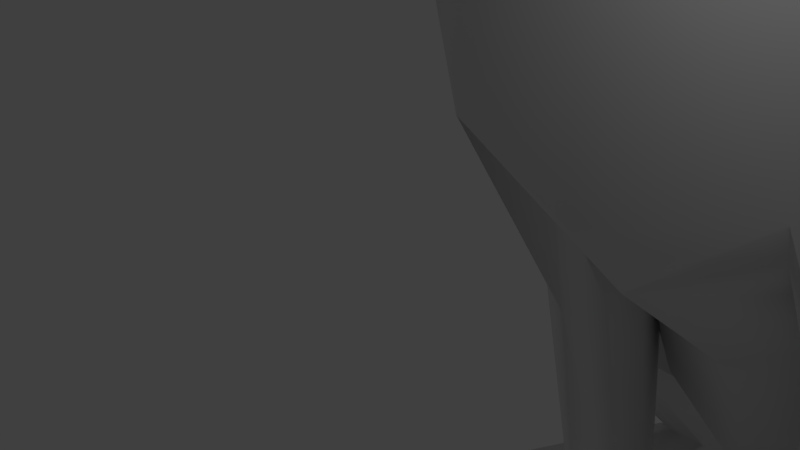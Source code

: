 # Source: cat.blend  (saved by Blender 2.79.0; exported with 4.5.12 LTS)
import bpy
from mathutils import Matrix  # noqa: F401  (used for matrix-valued properties, if any)

bpy.ops.wm.read_factory_settings(use_empty=True)
scene = bpy.context.scene
scene.name = 'Scene'

# ---- collections
col_collection_1 = bpy.data.collections.new('Collection 1'); scene.collection.children.link(col_collection_1)

# ---- materials (node trees are filled in below, after node groups)
mat_cat_textured = bpy.data.materials.new('cat-textured')
mat_cat_textured.alpha_threshold = 0.0
mat_cat_textured.use_transparent_shadow = False
mat_cat_textured.specular_color = (0.0, 0.0, 0.0)
mat_cat_textured.roughness = 0.5
mat_cat_textured.specular_intensity = 1.0

# ---- material node trees

# ---- world
world_world = bpy.data.worlds.new('World'); scene.world = world_world
world_world.color = (0.05088, 0.05088, 0.05088)
world_world.use_sun_shadow = False
world_world.sun_shadow_jitter_overblur = 0.0
world_world.cycles.sampling_method = 'MANUAL'

# ---- cameras
cam_camera = bpy.data.cameras.new('Camera')
cam_camera.clip_end = 100.0
cam_camera.lens = 35.0
cam_camera.sensor_width = 32.0
cam_camera.sensor_height = 18.0
cam_camera.ortho_scale = 7.314
cam_camera.dof.focus_distance = 0.0
cam_camera.dof.aperture_fstop = 128.0

# ---- lights
light_lamp = bpy.data.lights.new('Lamp', 'POINT')
light_lamp.transmission_factor = 0.0
light_lamp.cutoff_distance = 30.0
light_lamp.energy = 100.0
light_lamp.shadow_buffer_clip_start = 1.001
light_lamp.shadow_soft_size = 0.1
light_lamp.shadow_maximum_resolution = 0.006
light_lamp.use_absolute_resolution = True

# ---- meshes
me_plane = bpy.data.meshes.new('Plane')
me_plane.from_pydata([(4.197, 17.55, -5.24), (4.739, 17.88, -7.203), (3.983, 19.12, -6.946), (3.834, 18.35, -5.216), (2.77, 18.98, -4.461), (3.109, 19.73, -6.248), (1.669, 20.31, -5.404), (1.426, 19.14, -3.726), (0.0, 20.42, -5.145), (0.0, 19.4, -3.659), (4.386, 16.89, -5.232), (5.198, 17.11, -7.421), (0.0, 18.33, -2.924), (1.013, 18.33, -3.338), (1.04, 17.13, -3.297), (0.7148, 16.89, -2.358), (1.045, 16.54, -2.449), (0.0, 17.07, -2.197), (0.7037, 16.27, -1.278), (1.012, 15.98, -1.426), (0.0, 16.38, -1.126), (0.0, 16.14, -0.6426), (0.553, 16.07, -0.7948), (0.9672, 15.8, -1.14), (0.2859, 15.62, -0.7708), (0.7533, 15.41, -0.9427), (0.0, 15.58, -0.7039), (0.0, 14.59, -1.015), (1.373, 14.16, -1.303), (0.0, 14.08, -1.483), (1.219, 13.92, -1.562), (2.406, 15.94, -2.748), (1.724, 13.12, -3.284), (1.111, 13.07, -2.17), (1.005, 12.58, -2.783), (1.564, 12.59, -3.654), (2.03, 13.38, -3.212), (2.202, 13.71, -2.737), (0.0, 13.08, -1.794), (0.0, 12.54, -2.319), (3.706, 18.1, -4.869), (3.722, 17.59, -4.81), (2.53, 18.72, -4.101), (2.313, 16.53, -3.695), (2.369, 16.33, -3.38), (3.702, 16.89, -4.589), (3.513, 16.12, -4.147), (4.478, 16.1, -5.185), (5.325, 16.33, -7.686), (3.179, 13.23, -4.253), (3.271, 13.54, -4.052), (0.9183, 13.49, -2.104), (0.0, 13.54, -1.839), (2.324, 16.74, -3.769), (1.296, 17.24, -3.556), (2.364, 18.5, -4.069), (3.448, 18.02, -4.826), (1.289, 17.68, -3.625), (3.461, 17.61, -4.778), (4.421, 14.05, -5.653), (4.223, 13.39, -5.735), (2.586, 12.86, -4.479), (0.0, 12.12, -3.403), (1.841, 12.3, -5.002), (3.431, 12.85, -5.35), (0.0, 11.96, -4.752), (1.976, 12.01, -6.339), (0.0, 11.65, -6.159), (4.327, 13.28, -7.284), (2.195, 11.9, -7.928), (0.0, 11.6, -7.116), (4.423, 13.85, -9.28), (4.903, 14.52, -9.545), (4.863, 14.13, -7.539), (5.1, 14.67, -7.629), (3.176, 20.39, -8.166), (1.925, 20.73, -6.536), (0.0, 20.9, -6.062), (4.278, 19.72, -8.764), (5.06, 18.26, -8.641), (5.381, 17.37, -8.579), (4.864, 19.85, -9.78), (4.85, 18.35, -9.791), (4.11, 20.44, -10.76), (3.514, 19.58, -11.61), (5.21, 19.66, -8.999), (4.828, 21.12, -9.486), (5.196, 21.2, -8.681), (4.184, 22.61, -8.606), (4.87, 22.52, -7.893), (3.759, 23.09, -7.695), (4.484, 23.74, -6.88), (2.144, 21.77, -6.581), (1.948, 21.79, -7.098), (1.32, 20.97, -7.084), (0.0, 21.12, -6.974), (0.0, 21.28, -8.389), (0.9816, 21.08, -8.44), (1.193, 21.23, -10.71), (0.0, 21.18, -10.39), (0.0, 21.07, -11.36), (1.639, 20.84, -11.47), (1.685, 17.63, -14.64), (0.0, 18.22, -14.91), (0.0, 19.62, -13.68), (1.643, 18.99, -13.56), (4.642, 20.27, -8.766), (3.444, 21.27, -8.156), (4.21, 14.38, -12.86), (4.073, 11.85, -12.78), (3.12, 11.91, -15.33), (3.002, 15.43, -14.85), (1.346, 21.39, -8.149), (2.224, 21.8, -9.549), (2.863, 21.52, -10.25), (4.556, 15.3, -12.27), (3.161, 16.8, -14.04), (4.903, 16.23, -11.68), (5.293, 16.42, -9.547), (5.171, 17.37, -9.567), (2.116, 9.643, -5.741), (4.648, 9.677, -8.016), (3.67, 12.06, -9.383), (3.32, 18.04, -13.06), (4.047, 12.96, -9.331), (4.614, -5.571, -28.55), (6.221, -5.403, -24.37), (6.573, -12.19, -27.66), (4.405, -11.96, -31.06), (6.109, -3.978, -23.19), (5.717, -7.199, -16.55), (6.46, -7.746, -17.34), (4.755, -3.26, -27.33), (4.717, 7.555, -16.26), (5.979, 6.552, -12.93), (6.232, 4.18, -14.32), (4.98, 5.466, -16.64), (5.484, 7.068, -7.552), (2.839, 7.264, -5.338), (3.562, 4.861, -5.124), (6.32, 4.466, -7.259), (2.771, 8.516, -17.8), (2.985, 7.014, -18.19), (6.8, 1.125, -8.048), (5.416, -0.8821, -18.8), (3.223, -0.1608, -5.044), (0.0, 8.949, -19.03), (0.0, 7.296, -19.62), (2.878, 5.811, -21.94), (0.0, 6.139, -23.81), (4.87, 4.674, -20.29), (4.601, -0.933, -18.99), (3.172, -0.1048, -11.77), (2.614, -5.739, -11.7), (2.565, -6.263, -10.12), (2.512, -1.884, -7.265), (3.529, -6.59, -9.546), (5.806, -6.034, -11.56), (6.264, -6.266, -17.27), (5.524, -6.363, -17.79), (0.0, -1.181, -4.405), (0.0, -3.199, -6.302), (0.0, 5.372, -3.935), (0.0, -6.056, -9.839), (0.0, -7.485, -11.61), (3.354, -5.59, -12.65), (3.074, -4.355, -10.85), (3.525, -2.105, -12.83), (2.793, -3.119, -9.059), (5.03, -0.9981, -19.6), (4.982, 2.465, -23.07), (5.458, -1.063, -20.21), (5.887, -1.128, -20.82), (5.039, 1.133, -24.18), (2.807, 4.819, -23.67), (4.926, 3.646, -21.77), (0.0, 4.414, -26.42), (2.737, 3.599, -25.13), (2.667, 2.151, -26.33), (0.0, 3.152, -27.45), (3.034, -15.71, -10.82), (4.341, -15.78, -12.43), (2.056, -15.33, -11.62), (1.991, -15.99, -12.81), (3.643, -16.6, -14.04), (2.388, -16.61, -14.04), (8.095, -21.62, -30.52), (9.274, -21.71, -28.63), (8.3, -21.02, -27.9), (7.261, -20.87, -29.72), (3.569, -21.25, -32.83), (4.694, -21.42, -32.81), (4.372, -20.58, -31.62), (3.421, -20.4, -32.05), (0.0, -20.88, -27.75), (1.66, -20.92, -31.29), (1.862, -20.03, -31.33), (1.189, -19.8, -29.67), (2.181, -18.05, -32.07), (1.177, -17.54, -31.19), (1.05, -17.39, -32.91), (0.0, -16.68, -32.03), (4.58, -19.32, -31.59), (3.667, -18.89, -32.28), (5.075, -18.75, -32.72), (3.619, -18.3, -33.31), (11.33, -21.36, -17.36), (10.58, -21.2, -14.52), (10.23, -20.78, -14.85), (10.78, -20.85, -17.53), (8.405, -19.91, -27.76), (7.389, -19.71, -29.6), (9.447, -19.41, -28.35), (8.317, -19.19, -30.29), (10.48, -19.82, -14.3), (10.18, -20.01, -14.74), (10.76, -19.98, -17.4), (11.27, -19.68, -17.11), (10.79, -21.7, -25.5), (11.61, -21.68, -21.96), (10.66, -20.99, -21.8), (9.821, -21.0, -25.06), (10.68, -19.9, -21.64), (9.886, -19.9, -24.9), (11.64, -19.4, -21.66), (10.88, -19.4, -25.21), (2.455, -3.05, -29.68), (2.349, -5.896, -30.87), (0.0, -3.152, -31.1), (0.0, -6.55, -32.43), (3.326, -9.397, -14.57), (0.0, -11.09, -13.55), (0.0, -12.89, -14.52), (3.312, -11.3, -15.53), (3.122, -11.67, -32.53), (2.427, -14.39, -32.43), (3.56, -14.84, -31.47), (2.921, -16.27, -31.51), (1.935, -15.74, -32.11), (0.0, -11.11, -33.59), (0.0, -13.98, -33.33), (0.0, -15.4, -32.94), (5.755, -14.05, -27.81), (4.075, -13.4, -31.32), (2.715, -14.33, -19.2), (0.0, -16.22, -17.26), (0.0, -20.41, -23.88), (1.671, -20.04, -23.99), (4.12, -17.77, -28.11), (3.09, -18.1, -24.76), (4.425, -13.91, -19.97), (3.241, -19.75, -28.55), (4.025, -19.75, -28.98), (4.084, -21.33, -28.4), (3.53, -21.33, -27.96), (6.02, -20.5, -25.37), (10.56, -20.62, -16.73), (10.31, -21.39, -16.5), (4.849, -21.33, -27.54), (4.477, -19.83, -28.77), (4.837, -19.93, -28.44), (4.467, -21.33, -27.97), (8.509, -21.39, -15.42), (6.066, -21.28, -15.92), (4.171, -20.42, -25.34), (4.812, -19.52, -22.71), (6.423, -19.35, -22.52), (6.88, -19.66, -23.02), (8.831, -12.24, -17.7), (8.427, -12.29, -16.91), (5.967, -19.04, -22.02), (7.914, -12.28, -16.28), (6.175, -12.26, -16.74), (8.678, -12.44, -21.21), (7.48, -17.26, -22.42), (8.079, -14.85, -21.81), (6.019, -20.48, -16.09), (6.369, -19.73, -16.8), (8.509, -19.21, -16.35), (9.535, -19.53, -16.89), (10.25, -19.84, -17.35), (9.473, -20.46, -16.16), (8.509, -20.3, -15.62), (9.41, -21.39, -15.96), (6.795, -14.3, -25.26), (7.537, -12.49, -24.18), (5.13, -18.92, -28.03), (3.039, -19.74, -10.37), (4.341, -20.24, -11.74), (2.056, -19.79, -10.93), (4.21, -20.72, -12.55), (2.345, -20.75, -12.78), (2.359, -20.25, -13.11), (4.021, -20.21, -13.01), (1.991, -20.16, -12.5), (1.991, -20.96, -11.92), (1.891, -20.81, -10.76), (4.341, -21.0, -11.23), (5.041, -20.31, -8.926), (5.427, -21.05, -8.399), (1.726, -21.84, -10.59), (1.043, -21.89, -7.593), (1.1, -20.97, -8.042), (3.213, -19.98, -8.047), (1.487, -20.13, -8.596), (3.209, -20.86, -7.189), (4.398, -21.23, -12.09), (4.341, -21.77, -10.73), (1.991, -21.76, -11.34), (2.33, -21.25, -12.46), (5.485, -21.86, -7.923), (3.213, -21.82, -6.565), (4.072, -18.76, -28.55), (4.601, -18.84, -28.29), (5.495, -16.01, -27.15), (4.715, -17.85, -27.77), (4.938, -15.91, -27.96), (7.839, -9.854, -19.23), (8.608, -11.94, -20.77), (7.055, -12.34, -25.92), (8.798, -11.7, -17.82), (6.204, -11.8, -16.8), (7.814, -11.65, -16.34), (0.0, 7.728, -4.382), (0.0, 10.01, -5.297), (1.727, 16.01, -15.48), (1.582, 12.2, -16.16), (5.726, 8.925, -11.53), (4.453, 9.611, -15.76), (2.557, 9.954, -16.97), (0.0, 16.44, -15.8), (0.0, 12.53, -16.76), (0.0, 10.56, -18.22), (-4.197, 17.55, -5.24), (-3.834, 18.35, -5.216), (-3.983, 19.12, -6.946), (-4.739, 17.88, -7.203), (-2.77, 18.98, -4.461), (-1.426, 19.14, -3.726), (-1.669, 20.31, -5.404), (-3.109, 19.73, -6.248), (-5.198, 17.11, -7.421), (-4.386, 16.89, -5.232), (-1.013, 18.33, -3.338), (-1.04, 17.13, -3.297), (-1.045, 16.54, -2.449), (-0.7148, 16.89, -2.358), (-1.012, 15.98, -1.426), (-0.7037, 16.27, -1.278), (-0.553, 16.07, -0.7948), (-0.9672, 15.8, -1.14), (-0.7533, 15.41, -0.9427), (-0.2859, 15.62, -0.7708), (-1.373, 14.16, -1.303), (-1.219, 13.92, -1.562), (-2.406, 15.94, -2.748), (-1.724, 13.12, -3.284), (-1.564, 12.59, -3.654), (-1.005, 12.58, -2.783), (-1.111, 13.07, -2.17), (-2.202, 13.71, -2.737), (-2.03, 13.38, -3.212), (-3.722, 17.59, -4.81), (-3.706, 18.1, -4.869), (-2.53, 18.72, -4.101), (-3.702, 16.89, -4.589), (-2.369, 16.33, -3.38), (-2.313, 16.53, -3.695), (-3.513, 16.12, -4.147), (-4.478, 16.1, -5.185), (-5.325, 16.33, -7.686), (-3.179, 13.23, -4.253), (-3.271, 13.54, -4.052), (-0.9183, 13.49, -2.104), (-1.296, 17.24, -3.556), (-2.324, 16.74, -3.769), (-3.448, 18.02, -4.826), (-2.364, 18.5, -4.069), (-1.289, 17.68, -3.625), (-3.461, 17.61, -4.778), (-4.421, 14.05, -5.653), (-4.223, 13.39, -5.735), (-2.586, 12.86, -4.479), (-3.431, 12.85, -5.35), (-1.841, 12.3, -5.002), (-1.976, 12.01, -6.339), (-4.327, 13.28, -7.284), (-2.195, 11.9, -7.928), (-4.423, 13.85, -9.28), (-4.863, 14.13, -7.539), (-4.903, 14.52, -9.545), (-5.1, 14.67, -7.629), (-1.925, 20.73, -6.536), (-3.176, 20.39, -8.166), (-4.278, 19.72, -8.764), (-5.06, 18.26, -8.641), (-5.381, 17.37, -8.579), (-4.864, 19.85, -9.78), (-4.11, 20.44, -10.76), (-4.85, 18.35, -9.791), (-3.514, 19.58, -11.61), (-5.21, 19.66, -8.999), (-5.196, 21.2, -8.681), (-4.828, 21.12, -9.486), (-4.87, 22.52, -7.893), (-4.184, 22.61, -8.606), (-4.484, 23.74, -6.88), (-3.759, 23.09, -7.695), (-2.144, 21.77, -6.581), (-1.948, 21.79, -7.098), (-1.32, 20.97, -7.084), (-1.193, 21.23, -10.71), (-0.9816, 21.08, -8.44), (-1.639, 20.84, -11.47), (-1.685, 17.63, -14.64), (-1.643, 18.99, -13.56), (-4.642, 20.27, -8.766), (-3.444, 21.27, -8.156), (-4.21, 14.38, -12.86), (-3.002, 15.43, -14.85), (-3.12, 11.91, -15.33), (-4.073, 11.85, -12.78), (-1.346, 21.39, -8.149), (-2.224, 21.8, -9.549), (-2.863, 21.52, -10.25), (-4.556, 15.3, -12.27), (-3.161, 16.8, -14.04), (-4.903, 16.23, -11.68), (-5.293, 16.42, -9.547), (-5.171, 17.37, -9.567), (-2.116, 9.643, -5.741), (-3.67, 12.06, -9.383), (-4.648, 9.677, -8.016), (-3.32, 18.04, -13.06), (-4.047, 12.96, -9.331), (-4.614, -5.571, -28.55), (-4.405, -11.96, -31.06), (-6.573, -12.19, -27.66), (-6.221, -5.403, -24.37), (-6.109, -3.978, -23.19), (-6.46, -7.746, -17.34), (-5.717, -7.199, -16.55), (-4.755, -3.26, -27.33), (-4.717, 7.555, -16.26), (-4.98, 5.466, -16.64), (-6.232, 4.18, -14.32), (-5.979, 6.552, -12.93), (-5.484, 7.068, -7.552), (-6.32, 4.466, -7.259), (-3.562, 4.861, -5.124), (-2.839, 7.264, -5.338), (-2.771, 8.516, -17.8), (-2.985, 7.014, -18.19), (-6.8, 1.125, -8.048), (-5.416, -0.8821, -18.8), (-3.223, -0.1608, -5.044), (-2.878, 5.811, -21.94), (-4.87, 4.674, -20.29), (-4.601, -0.933, -18.99), (-3.172, -0.1048, -11.77), (-2.512, -1.884, -7.265), (-2.565, -6.263, -10.12), (-2.614, -5.739, -11.7), (-3.529, -6.59, -9.546), (-5.806, -6.034, -11.56), (-6.264, -6.266, -17.27), (-5.524, -6.363, -17.79), (-3.074, -4.355, -10.85), (-3.354, -5.59, -12.65), (-3.525, -2.105, -12.83), (-2.793, -3.119, -9.059), (-5.03, -0.9981, -19.6), (-4.982, 2.465, -23.07), (-5.039, 1.133, -24.18), (-5.887, -1.128, -20.82), (-5.458, -1.063, -20.21), (-2.807, 4.819, -23.67), (-4.926, 3.646, -21.77), (-2.667, 2.151, -26.33), (-2.737, 3.599, -25.13), (-4.341, -15.78, -12.43), (-3.034, -15.71, -10.82), (-2.056, -15.33, -11.62), (-1.991, -15.99, -12.81), (-3.643, -16.6, -14.04), (-2.388, -16.61, -14.04), (8.932, -20.86, -31.28), (10.28, -21.0, -29.29), (2.987, -20.4, -33.99), (4.974, -20.59, -33.97), (-1.189, -19.8, -29.67), (-0.6446, -20.02, -32.43), (-1.177, -17.54, -31.19), (-0.2915, -18.45, -33.6), (3.245, -19.31, -34.63), (5.183, -19.74, -34.35), (11.98, -20.84, -17.39), (11.07, -20.78, -14.5), (9.06, -19.85, -31.28), (10.36, -19.91, -29.13), (11.01, -20.01, -14.39), (11.94, -19.97, -17.26), (11.77, -20.99, -25.89), (12.57, -20.97, -22.07), (11.81, -19.91, -25.72), (12.57, -19.9, -21.89), (-2.455, -3.05, -29.68), (-2.349, -5.896, -30.87), (-3.326, -9.397, -14.57), (-3.312, -11.3, -15.53), (-3.122, -11.67, -32.53), (-2.427, -14.39, -32.43), (-1.935, -15.74, -32.11), (-2.921, -16.27, -31.51), (-3.56, -14.84, -31.47), (-5.755, -14.05, -27.81), (-4.075, -13.4, -31.32), (-2.715, -14.33, -19.2), (-1.671, -20.04, -23.99), (-4.12, -17.77, -28.11), (-4.425, -13.91, -19.97), (-3.09, -18.1, -24.76), (-3.241, -19.75, -28.55), (-3.53, -21.33, -27.96), (-4.084, -21.33, -28.4), (-4.027, -19.82, -28.89), (-5.535, -20.91, -26.41), (-4.849, -21.33, -27.54), (-10.15, -21.34, -16.61), (-10.29, -20.92, -16.69), (-4.827, -19.89, -28.43), (-6.238, -21.28, -15.87), (-8.509, -21.39, -15.54), (-3.68, -18.76, -28.33), (-3.776, -20.88, -26.65), (-3.951, -18.81, -23.74), (-4.812, -19.52, -22.71), (-4.022, -20.42, -25.34), (-5.967, -19.04, -22.02), (-7.914, -12.28, -16.28), (-8.671, -12.24, -17.65), (-6.88, -19.66, -23.02), (-6.175, -12.26, -16.74), (-8.678, -12.44, -21.21), (-8.079, -14.85, -21.81), (-7.48, -17.26, -22.42), (-6.053, -20.93, -15.84), (-6.321, -19.68, -16.69), (-8.509, -19.21, -16.26), (-9.962, -19.84, -17.34), (-8.509, -20.3, -15.6), (-10.27, -20.45, -16.81), (-6.01, -20.48, -15.89), (-7.537, -12.49, -24.18), (-6.795, -14.3, -25.26), (-5.0, -19.41, -28.25), (-4.341, -20.24, -11.74), (-3.039, -19.74, -10.37), (-2.056, -19.79, -10.93), (-4.21, -20.72, -12.55), (-4.021, -20.21, -13.01), (-2.359, -20.25, -13.11), (-2.345, -20.75, -12.78), (-1.991, -20.16, -12.5), (-1.991, -20.96, -11.92), (-1.891, -20.81, -10.76), (-4.341, -21.0, -11.23), (-5.504, -21.06, -8.421), (-5.041, -20.31, -8.926), (-1.023, -20.97, -8.051), (-1.043, -21.89, -7.593), (-1.726, -21.84, -10.59), (-3.213, -19.98, -8.047), (-1.487, -20.13, -8.596), (-3.207, -20.85, -7.167), (-4.398, -21.23, -12.09), (-2.33, -21.25, -12.46), (-1.991, -21.76, -11.34), (-4.341, -21.77, -10.73), (-5.485, -21.86, -7.923), (-3.213, -21.82, -6.565), (-4.049, -19.25, -28.77), (-4.072, -18.76, -28.55), (-6.053, -16.12, -26.34), (-4.938, -15.91, -27.96), (-5.31, -17.93, -27.43), (-8.564, -11.75, -20.65), (-8.523, -11.64, -17.57), (-6.201, -11.85, -16.8), (-7.811, -11.73, -16.27), (-1.727, 16.01, -15.48), (-1.582, 12.2, -16.16), (-5.726, 8.925, -11.53), (-4.453, 9.611, -15.76), (-2.557, 9.954, -16.97), (0.0, -4.627, -8.07), (4.232, -6.106, -14.96), (3.879, -4.106, -13.9), (0.0, 5.409, -25.21), (-4.232, -6.106, -14.96), (-3.879, -4.106, -13.9), (4.975, -6.653, -15.75), (5.998, -2.553, -22.01), (4.897, -1.025, -25.88), (2.561, -0.3672, -28.17), (0.0, 0.08205, -29.44), (0.0, -9.287, -12.58), (3.34, -7.494, -13.61), (-5.998, -2.553, -22.01), (-4.975, -6.653, -15.75), (-4.897, -1.025, -25.88), (-2.561, -0.3672, -28.17), (-3.34, -7.494, -13.61), (2.838, -13.03, -32.57), (0.0, -12.55, -33.55), (5.31, -17.93, -27.43), (6.053, -16.12, -26.34), (6.275, -14.18, -26.53), (-2.838, -13.03, -32.57), (6.41, -21.52, -32.06), (5.871, -20.73, -31.03), (6.045, -19.51, -30.96), (6.722, -18.97, -31.91), (6.931, -20.73, -33.06), (7.1, -19.8, -33.25), (2.367, -21.09, -32.4), (2.395, -20.21, -32.03), (2.677, -18.47, -32.52), (2.088, -17.84, -33.45), (0.9246, -20.21, -33.55), (1.23, -18.88, -34.46), (11.68, -21.52, -19.85), (10.92, -20.92, -19.85), (10.93, -19.94, -19.7), (11.66, -19.54, -19.57), (12.48, -20.91, -19.91), (12.46, -19.94, -19.76), (8.383, -11.67, -17.14), (-6.22, -20.5, -25.28), (-8.509, -20.85, -15.57), (-5.13, -18.92, -28.03)], [], [(0, 1, 2, 3), (4, 5, 6, 7), (7, 6, 8, 9), (1, 0, 10, 11), (7, 9, 12, 13), (14, 13, 15, 16), (15, 13, 12, 17), (16, 15, 18, 19), (15, 17, 20, 18), (18, 20, 21, 22), (19, 18, 22, 23), (23, 22, 24, 25), (25, 24, 26, 27), (21, 26, 24, 22), (28, 27, 29, 30), (19, 23, 31), (32, 33, 34, 35), (30, 36, 37, 28), (33, 38, 39, 34), (3, 2, 5, 4), (3, 40, 41, 0), (4, 42, 40, 3), (13, 42, 4, 7), (41, 43, 44, 45), (31, 44, 16, 19), (45, 44, 31, 46), (10, 45, 46, 47), (11, 10, 47, 48), (49, 50, 36, 32), (51, 52, 38, 33), (27, 28, 25), (52, 51, 30, 29), (43, 53, 54, 14), (40, 42, 55, 56), (13, 14, 54, 57), (42, 13, 57, 55), (41, 40, 56, 58), (43, 41, 58, 53), (59, 50, 49, 60), (43, 14, 16, 44), (50, 37, 36), (49, 32, 35, 61), (62, 35, 34, 39), (61, 35, 63, 64), (62, 65, 63, 35), (64, 60, 49, 61), (66, 63, 65, 67), (66, 68, 64, 63), (69, 66, 67, 70), (68, 66, 69, 71), (71, 72, 73, 68), (59, 60, 73, 74), (6, 5, 75, 76), (47, 59, 74, 48), (8, 6, 76, 77), (60, 64, 68, 73), (5, 2, 78, 75), (2, 1, 79, 78), (1, 11, 80, 79), (81, 82, 83), (84, 83, 82), (85, 81, 86, 87), (87, 86, 88, 89), (89, 88, 90, 91), (92, 91, 90, 93), (94, 76, 92, 93), (77, 76, 94, 95), (96, 97, 98, 99), (100, 99, 98, 101), (102, 103, 104, 105), (79, 85, 106, 78), (85, 87, 89, 106), (89, 91, 107, 106), (92, 107, 91), (75, 107, 92, 76), (78, 106, 107, 75), (108, 109, 110, 111), (95, 94, 97, 96), (112, 93, 90, 113), (97, 94, 93, 112), (101, 114, 83, 84), (97, 112, 113, 98), (88, 86, 83, 114), (10, 0, 41, 45), (53, 55, 57, 54), (88, 114, 113, 90), (101, 98, 113, 114), (81, 83, 86), (115, 108, 111, 116), (72, 71, 117), (72, 74, 73), (118, 48, 74, 72), (117, 118, 72), (48, 118, 119, 80, 11), (120, 121, 122, 69), (105, 101, 84, 123), (84, 82, 117, 123), (119, 118, 117, 82), (80, 119, 82, 79), (79, 82, 81, 85), (108, 122, 109), (115, 117, 71, 124), (69, 122, 124, 71), (125, 126, 127, 128), (129, 130, 131, 126), (132, 129, 126, 125), (133, 134, 135, 136), (137, 138, 139, 140), (141, 133, 136, 142), (143, 144, 135, 140), (140, 139, 145, 143), (146, 141, 142, 147), (147, 142, 148, 149), (142, 136, 150, 148), (136, 135, 151, 150), (144, 151, 135), (152, 153, 154, 155), (156, 145, 155, 154), (156, 157, 143, 145), (158, 144, 143, 157), (158, 159, 151, 144), (151, 159, 153, 152), (145, 160, 161, 155), (145, 139, 162, 160), (163, 164, 165, 166), (167, 152, 155, 168), (169, 151, 152, 167), (170, 171, 172, 173), (174, 148, 150, 175), (176, 177, 178, 179), (157, 156, 180, 181), (156, 154, 182, 180), (154, 153, 183, 182), (181, 184, 158, 157), (153, 159, 185, 183), (184, 185, 159, 158), (186, 187, 188, 189), (190, 191, 192, 193), (194, 195, 196, 197), (197, 196, 198, 199), (199, 198, 200, 201), (193, 192, 202, 203), (203, 202, 204, 205), (206, 207, 208, 209), (189, 188, 210, 211), (211, 210, 212, 213), (208, 207, 214, 215), (209, 208, 215, 216), (216, 215, 214, 217), (218, 219, 220, 221), (221, 220, 222, 223), (223, 222, 224, 225), (226, 132, 125, 227), (228, 226, 227, 229), (230, 231, 232, 233), (130, 230, 233, 131), (227, 125, 128, 234), (235, 236, 237, 238), (229, 227, 234, 239), (240, 235, 238, 241), (242, 243, 128, 127), (241, 238, 201), (201, 238, 237, 199), (244, 245, 246, 247), (246, 194, 197, 247), (199, 237, 248, 197), (245, 244, 233, 232), (244, 247, 249, 250), (247, 197, 248, 249), (251, 252, 253, 254), (255, 256, 257, 258), (259, 260, 258, 261), (254, 253, 262, 263), (249, 248, 251), (254, 264, 265, 249), (254, 249, 251), (266, 267, 268, 269), (265, 270, 271, 272), (273, 268, 267, 274, 275), (272, 250, 265), (250, 249, 265), (264, 254, 263, 276), (277, 278, 270, 265), (279, 280, 267, 266), (281, 256, 280, 279), (276, 282, 278, 277), (261, 258, 257, 283), (275, 284, 285, 273), (286, 255, 258, 260), (181, 180, 287, 288), (182, 289, 287, 180), (290, 291, 292, 293), (185, 184, 293, 292), (184, 181, 288, 293), (185, 292, 294, 183), (183, 294, 289, 182), (291, 295, 294, 292), (296, 289, 294, 295), (290, 293, 288, 297), (297, 288, 298, 299), (296, 300, 301, 302), (303, 298, 288, 287), (287, 289, 304, 303), (305, 299, 298, 303), (305, 303, 304, 302), (306, 307, 308, 309), (308, 307, 300), (310, 311, 301, 300, 307), (251, 248, 312, 252), (313, 259, 252, 312), (314, 315, 248, 316), (317, 318, 273, 285, 319), (318, 317, 320), (233, 244, 272, 321, 131), (321, 322, 131), (272, 244, 250), (323, 138, 120, 324), (324, 120, 69, 70), (325, 111, 110, 326), (327, 328, 110, 109), (328, 329, 326, 110), (330, 325, 326, 331), (30, 51, 36), (36, 51, 33, 32), (329, 332, 331, 326), (116, 102, 105, 123), (121, 327, 109, 122), (137, 134, 327, 121), (105, 104, 100, 101), (25, 31, 23), (37, 31, 25, 28), (59, 47, 46, 50), (31, 37, 50, 46), (55, 53, 58, 56), (333, 334, 335, 336), (337, 338, 339, 340), (338, 9, 8, 339), (336, 341, 342, 333), (338, 343, 12, 9), (344, 345, 346, 343), (346, 17, 12, 343), (345, 347, 348, 346), (346, 348, 20, 17), (348, 349, 21, 20), (347, 350, 349, 348), (350, 351, 352, 349), (351, 27, 26, 352), (21, 349, 352, 26), (353, 354, 29, 27), (347, 355, 350), (356, 357, 358, 359), (354, 353, 360, 361), (359, 358, 39, 38), (334, 337, 340, 335), (334, 333, 362, 363), (337, 334, 363, 364), (343, 338, 337, 364), (362, 365, 366, 367), (355, 347, 345, 366), (365, 368, 355, 366), (342, 369, 368, 365), (341, 370, 369, 342), (371, 356, 361, 372), (373, 359, 38, 52), (27, 351, 353), (52, 29, 354, 373), (367, 344, 374, 375), (363, 376, 377, 364), (343, 378, 374, 344), (364, 377, 378, 343), (362, 379, 376, 363), (367, 375, 379, 362), (380, 381, 371, 372), (367, 366, 345, 344), (372, 361, 360), (371, 382, 357, 356), (62, 39, 358, 357), (382, 383, 384, 357), (62, 357, 384, 65), (383, 382, 371, 381), (385, 67, 65, 384), (385, 384, 383, 386), (387, 70, 67, 385), (386, 388, 387, 385), (388, 386, 389, 390), (380, 391, 389, 381), (339, 392, 393, 340), (369, 370, 391, 380), (8, 77, 392, 339), (381, 389, 386, 383), (340, 393, 394, 335), (335, 394, 395, 336), (336, 395, 396, 341), (397, 398, 399), (400, 399, 398), (401, 402, 403, 397), (402, 404, 405, 403), (404, 406, 407, 405), (408, 409, 407, 406), (410, 409, 408, 392), (77, 95, 410, 392), (96, 99, 411, 412), (100, 413, 411, 99), (414, 415, 104, 103), (395, 394, 416, 401), (401, 416, 404, 402), (404, 416, 417, 406), (408, 406, 417), (393, 392, 408, 417), (394, 393, 417, 416), (418, 419, 420, 421), (95, 96, 412, 410), (422, 423, 407, 409), (412, 422, 409, 410), (413, 400, 398, 424), (412, 411, 423, 422), (405, 424, 398, 403), (342, 365, 362, 333), (375, 374, 378, 377), (405, 407, 423, 424), (413, 424, 423, 411), (397, 403, 398), (425, 426, 419, 418), (390, 427, 388), (390, 389, 391), (428, 390, 391, 370), (427, 390, 428), (370, 341, 396, 429, 428), (430, 387, 431, 432), (415, 433, 400, 413), (400, 433, 427, 399), (429, 399, 427, 428), (396, 395, 399, 429), (395, 401, 397, 399), (418, 421, 431), (425, 434, 388, 427), (387, 388, 434, 431), (435, 436, 437, 438), (439, 438, 440, 441), (442, 435, 438, 439), (443, 444, 445, 446), (447, 448, 449, 450), (451, 452, 444, 443), (453, 448, 445, 454), (448, 453, 455, 449), (146, 147, 452, 451), (147, 149, 456, 452), (452, 456, 457, 444), (444, 457, 458, 445), (454, 445, 458), (459, 460, 461, 462), (463, 461, 460, 455), (463, 455, 453, 464), (465, 464, 453, 454), (465, 454, 458, 466), (458, 459, 462, 466), (455, 460, 161, 160), (455, 160, 162, 449), (163, 467, 468, 164), (469, 470, 460, 459), (471, 469, 459, 458), (472, 473, 474, 475), (476, 477, 457, 456), (176, 179, 478, 479), (464, 480, 481, 463), (463, 481, 482, 461), (461, 482, 483, 462), (480, 464, 465, 484), (462, 483, 485, 466), (484, 465, 466, 485), (186, 486, 487, 187), (190, 488, 489, 191), (194, 490, 491, 195), (490, 492, 493, 491), (492, 201, 200, 493), (488, 494, 495, 489), (494, 205, 204, 495), (206, 496, 497, 207), (486, 498, 499, 487), (498, 213, 212, 499), (497, 500, 214, 207), (496, 501, 500, 497), (501, 217, 214, 500), (218, 502, 503, 219), (502, 504, 505, 503), (504, 225, 224, 505), (506, 507, 435, 442), (228, 229, 507, 506), (508, 509, 232, 231), (441, 440, 509, 508), (507, 510, 436, 435), (511, 512, 513, 514), (229, 239, 510, 507), (240, 241, 512, 511), (515, 437, 436, 516), (241, 201, 512), (201, 492, 513, 512), (517, 518, 246, 245), (246, 518, 490, 194), (492, 490, 519, 513), (245, 232, 509, 517), (517, 520, 521, 518), (518, 521, 519, 490), (522, 523, 524, 525), (526, 527, 528, 529), (525, 524, 527, 530), (523, 531, 532, 524), (521, 522, 533, 519), (534, 535, 536, 537), (523, 522, 521), (538, 539, 540, 541), (536, 542, 539, 538), (543, 544, 545, 541, 540), (542, 536, 520), (520, 536, 535, 521), (534, 546, 531, 523), (547, 536, 538, 548), (548, 538, 541, 549), (550, 548, 549, 551), (552, 547, 548, 550), (524, 532, 528, 527), (544, 543, 553, 554), (555, 530, 527, 526), (480, 556, 557, 481), (482, 481, 557, 558), (559, 560, 561, 562), (485, 561, 560, 484), (484, 560, 556, 480), (485, 483, 563, 561), (483, 482, 558, 563), (562, 561, 563, 564), (565, 564, 563, 558), (559, 566, 556, 560), (566, 567, 568, 556), (565, 569, 570, 571), (572, 557, 556, 568), (557, 572, 573, 558), (574, 572, 568, 567), (574, 569, 573, 572), (575, 576, 577, 578), (577, 571, 578), (579, 578, 571, 570, 580), (533, 581, 582, 519), (555, 581, 525, 530), (583, 584, 519, 585), (543, 586, 553), (543, 540, 587, 586), (509, 440, 588, 542, 517), (542, 588, 589, 539), (542, 520, 517), (323, 324, 430, 450), (324, 70, 387, 430), (590, 591, 420, 419), (592, 421, 420, 593), (593, 420, 591, 594), (330, 331, 591, 590), (354, 361, 373), (361, 356, 359, 373), (594, 591, 331, 332), (426, 433, 415, 414), (432, 431, 421, 592), (447, 432, 592, 446), (415, 413, 100, 104), (351, 350, 355), (360, 353, 351, 355), (380, 372, 368, 369), (355, 368, 372, 360), (377, 376, 379, 375), (161, 595, 168, 155), (595, 163, 166, 168), (596, 597, 166, 165), (597, 167, 168, 166), (172, 171, 597, 596), (171, 169, 167, 597), (150, 151, 169, 175), (175, 169, 171, 170), (178, 177, 170, 173), (177, 174, 175, 170), (149, 148, 174, 598), (598, 174, 177, 176), (161, 460, 470, 595), (595, 470, 467, 163), (599, 468, 467, 600), (600, 467, 470, 469), (474, 599, 600, 475), (475, 600, 469, 471), (457, 477, 471, 458), (477, 472, 475, 471), (478, 473, 472, 479), (479, 472, 477, 476), (149, 598, 476, 456), (598, 176, 479, 476), (172, 596, 601, 602), (602, 601, 130, 129), (173, 172, 602, 603), (603, 602, 129, 132), (178, 173, 603, 604), (604, 603, 132, 226), (179, 178, 604, 605), (605, 604, 226, 228), (165, 164, 606, 607), (607, 606, 231, 230), (596, 165, 607, 601), (601, 607, 230, 130), (474, 608, 609, 599), (608, 439, 441, 609), (473, 610, 608, 474), (610, 442, 439, 608), (478, 611, 610, 473), (611, 506, 442, 610), (179, 605, 611, 478), (605, 228, 506, 611), (468, 612, 606, 164), (612, 508, 231, 606), (599, 609, 612, 468), (609, 441, 508, 612), (234, 128, 243, 613), (613, 243, 236, 235), (239, 234, 613, 614), (614, 613, 235, 240), (248, 237, 236, 316), (316, 236, 243, 242), (267, 615, 616, 274), (274, 616, 284, 275), (319, 617, 242, 127), (617, 314, 316, 242), (510, 618, 516, 436), (618, 511, 514, 516), (239, 614, 618, 510), (614, 240, 511, 618), (519, 584, 514, 513), (584, 515, 516, 514), (541, 545, 583, 585), (545, 544, 554, 583), (553, 437, 515, 554), (554, 515, 584, 583), (325, 330, 103, 102), (117, 115, 116, 123), (108, 115, 124, 122), (111, 325, 102, 116), (590, 414, 103, 330), (427, 433, 426, 425), (418, 431, 434, 425), (419, 426, 414, 590), (191, 619, 620, 192), (619, 186, 189, 620), (192, 620, 621, 202), (620, 189, 211, 621), (202, 621, 622, 204), (621, 211, 213, 622), (191, 489, 623, 619), (619, 623, 486, 186), (489, 495, 624, 623), (623, 624, 498, 486), (495, 204, 622, 624), (624, 622, 213, 498), (195, 625, 626, 196), (625, 190, 193, 626), (196, 626, 627, 198), (626, 193, 203, 627), (198, 627, 628, 200), (627, 203, 205, 628), (195, 491, 629, 625), (625, 629, 488, 190), (491, 493, 630, 629), (629, 630, 494, 488), (493, 200, 628, 630), (630, 628, 205, 494), (187, 218, 221, 188), (188, 221, 223, 210), (210, 223, 225, 212), (187, 487, 502, 218), (487, 499, 504, 502), (499, 212, 225, 504), (219, 631, 632, 220), (631, 206, 209, 632), (220, 632, 633, 222), (632, 209, 216, 633), (222, 633, 634, 224), (633, 216, 217, 634), (219, 503, 635, 631), (631, 635, 496, 206), (503, 505, 636, 635), (635, 636, 501, 496), (505, 224, 634, 636), (636, 634, 217, 501), (328, 327, 134, 133), (121, 120, 138, 137), (329, 328, 133, 141), (332, 329, 141, 146), (162, 139, 138, 323), (140, 135, 134, 137), (593, 443, 446, 592), (432, 447, 450, 430), (594, 451, 443, 593), (332, 146, 451, 594), (162, 323, 450, 449), (448, 447, 446, 445), (252, 259, 261, 253), (270, 266, 269, 271), (278, 279, 266, 270), (282, 281, 279, 278), (253, 261, 283, 262), (286, 260, 259, 313), (616, 615, 315, 314), (127, 126, 319), (322, 637, 317, 131), (285, 284, 617, 319), (284, 616, 314, 617), (317, 637, 320), (273, 318, 320, 268), (272, 271, 322, 321), (271, 269, 637, 322), (637, 269, 268, 320), (131, 317, 126), (126, 317, 319), (586, 587, 440), (540, 539, 589, 587), (587, 589, 440), (588, 440, 589), (440, 438, 586), (438, 437, 553), (586, 438, 553), (575, 559, 562, 576), (576, 562, 564, 577), (571, 577, 564, 565), (575, 578, 566, 559), (578, 579, 567, 566), (558, 573, 569, 565), (580, 574, 567, 579), (580, 570, 569, 574), (306, 309, 291, 290), (309, 308, 295, 291), (300, 296, 295, 308), (306, 290, 297, 307), (307, 297, 299, 310), (289, 296, 302, 304), (311, 310, 299, 305), (311, 305, 302, 301), (541, 638, 551, 549), (536, 547, 552, 537), (639, 550, 551, 529), (546, 552, 550, 639), (585, 640, 638, 541), (585, 519, 582, 640), (267, 280, 256, 255), (265, 264, 276, 277), (283, 257, 256, 281), (263, 262, 282, 276), (615, 267, 255, 286), (315, 313, 312, 248), (262, 283, 281, 282), (615, 286, 313, 315), (638, 526, 529, 551), (523, 521, 535, 534), (537, 552, 546, 534), (640, 555, 526, 638), (522, 525, 581, 533), (640, 582, 581, 555), (532, 639, 529, 528), (531, 546, 639, 532)])
me_plane.polygons.foreach_set('use_smooth', [True] * 661)
_uv = me_plane.uv_layers.new(name='UVMap')
_uv.uv.foreach_set('vector', [0.3397, 0.7749, 0.3582, 0.786, 0.3324, 0.8284, 0.3273, 0.8021, 0.291, 0.8235, 0.3026, 0.8491, 0.2534, 0.8691, 0.2451, 0.8292, 0.2451, 0.8292, 0.2534, 0.8691, 0.1964, 0.8726, 0.1964, 0.838, 0.3582, 0.786, 0.3397, 0.7749, 0.3462, 0.7521, 0.3739, 0.7599, 0.2451, 0.8292, 0.1964, 0.838, 0.1964, 0.8013, 0.231, 0.8013, 0.2319, 0.7604, 0.231, 0.8013, 0.2208, 0.7521, 0.2321, 0.7403, 0.2208, 0.7521, 0.231, 0.8013, 0.1964, 0.8013, 0.1964, 0.7584, 0.2321, 0.7403, 0.2208, 0.7521, 0.2204, 0.7311, 0.231, 0.721, 0.2208, 0.7521, 0.1964, 0.7584, 0.1964, 0.7348, 0.2204, 0.7311, 0.2204, 0.7311, 0.1964, 0.7348, 0.1964, 0.7268, 0.2153, 0.7241, 0.231, 0.721, 0.2204, 0.7311, 0.2153, 0.7241, 0.2294, 0.7149, 0.2294, 0.7149, 0.2153, 0.7241, 0.2062, 0.709, 0.2221, 0.7018, 0.2221, 0.7018, 0.2062, 0.709, 0.1964, 0.7073, 0.1964, 0.6738, 0.1964, 0.7268, 0.1964, 0.7073, 0.2062, 0.709, 0.2153, 0.7241, 0.2433, 0.6589, 0.1964, 0.6738, 0.1964, 0.6563, 0.238, 0.6509, 0.231, 0.721, 0.2294, 0.7149, 0.2785, 0.7199, 0.237, 0.5521, 0.2168, 0.5554, 0.2176, 0.543, 0.2396, 0.5405, 0.238, 0.6509, 0.2657, 0.6323, 0.2716, 0.6438, 0.2433, 0.6589, 0.2168, 0.5554, 0.1959, 0.5534, 0.1959, 0.5402, 0.2176, 0.543, 0.3273, 0.8021, 0.3324, 0.8284, 0.3026, 0.8491, 0.291, 0.8235, 0.3273, 0.8021, 0.323, 0.7936, 0.3235, 0.7761, 0.3397, 0.7749, 0.291, 0.8235, 0.2828, 0.8146, 0.323, 0.7936, 0.3273, 0.8021, 0.231, 0.8013, 0.2828, 0.8146, 0.291, 0.8235, 0.2451, 0.8292, 0.3235, 0.7761, 0.2754, 0.7398, 0.2773, 0.7331, 0.3228, 0.7522, 0.2785, 0.7199, 0.2773, 0.7331, 0.2321, 0.7403, 0.231, 0.721, 0.3228, 0.7522, 0.2773, 0.7331, 0.2785, 0.7199, 0.3164, 0.7261, 0.3462, 0.7521, 0.3228, 0.7522, 0.3164, 0.7261, 0.3493, 0.7252, 0.3739, 0.7599, 0.3462, 0.7521, 0.3493, 0.7252, 0.3782, 0.7331, 0.305, 0.6271, 0.3081, 0.638, 0.2657, 0.6323, 0.2553, 0.6236, 0.2278, 0.6363, 0.1964, 0.6378, 0.1964, 0.6223, 0.2343, 0.6219, 0.1964, 0.6738, 0.2433, 0.6589, 0.2221, 0.7018, 0.1964, 0.6378, 0.2278, 0.6363, 0.238, 0.6509, 0.1964, 0.6563, 0.2754, 0.7398, 0.2758, 0.7471, 0.2407, 0.7641, 0.2319, 0.7604, 0.323, 0.7936, 0.2828, 0.8146, 0.2771, 0.8074, 0.3141, 0.7909, 0.231, 0.8013, 0.2319, 0.7604, 0.2407, 0.7641, 0.2404, 0.7792, 0.2828, 0.8146, 0.231, 0.8013, 0.2404, 0.7792, 0.2771, 0.8074, 0.3235, 0.7761, 0.323, 0.7936, 0.3141, 0.7909, 0.3146, 0.7768, 0.2754, 0.7398, 0.3235, 0.7761, 0.3146, 0.7768, 0.2758, 0.7471, 0.3474, 0.6553, 0.3081, 0.638, 0.305, 0.6271, 0.3406, 0.6329, 0.2754, 0.7398, 0.2319, 0.7604, 0.2321, 0.7403, 0.2773, 0.7331, 0.3081, 0.638, 0.2716, 0.6438, 0.2657, 0.6323, 0.2671, 0.5586, 0.237, 0.5521, 0.2396, 0.5405, 0.2634, 0.5462, 0.3853, 0.6157, 0.4101, 0.6145, 0.4007, 0.6269, 0.3853, 0.6332, 0.4273, 0.6042, 0.4101, 0.6145, 0.415, 0.594, 0.4406, 0.5918, 0.3853, 0.6157, 0.3867, 0.5954, 0.415, 0.594, 0.4101, 0.6145, 0.2852, 0.5486, 0.2974, 0.561, 0.2671, 0.5586, 0.2634, 0.5462, 0.4178, 0.5737, 0.415, 0.594, 0.3867, 0.5954, 0.3877, 0.5738, 0.4178, 0.5737, 0.4593, 0.565, 0.4406, 0.5918, 0.415, 0.594, 0.4229, 0.5502, 0.4178, 0.5737, 0.3877, 0.5738, 0.3887, 0.5595, 0.4593, 0.565, 0.4178, 0.5737, 0.4229, 0.5502, 0.4695, 0.5356, 0.3596, 0.556, 0.3665, 0.5698, 0.3307, 0.5692, 0.3224, 0.553, 0.3474, 0.6553, 0.3406, 0.6329, 0.3625, 0.6579, 0.3705, 0.6764, 0.2534, 0.8691, 0.3026, 0.8491, 0.3049, 0.8718, 0.2621, 0.8833, 0.3493, 0.7252, 0.3474, 0.6553, 0.3705, 0.6764, 0.3782, 0.7331, 0.1964, 0.8726, 0.2534, 0.8691, 0.2621, 0.8833, 0.1964, 0.8893, 0.2974, 0.561, 0.2852, 0.5486, 0.3224, 0.553, 0.3307, 0.5692, 0.3026, 0.8491, 0.3324, 0.8284, 0.3425, 0.849, 0.3049, 0.8718, 0.3324, 0.8284, 0.3582, 0.786, 0.3692, 0.7992, 0.3425, 0.849, 0.3582, 0.786, 0.3739, 0.7599, 0.3801, 0.7686, 0.3692, 0.7992, 0.4504, 0.9451, 0.4718, 0.9379, 0.4369, 0.9307, 0.443, 0.9117, 0.4369, 0.9307, 0.4718, 0.9379, 0.4567, 0.9567, 0.4504, 0.9451, 0.4333, 0.9536, 0.435, 0.9667, 0.435, 0.9667, 0.4333, 0.9536, 0.4096, 0.9656, 0.4149, 0.9791, 0.4149, 0.9791, 0.4096, 0.9656, 0.3959, 0.9753, 0.3961, 0.9947, 0.362, 0.9628, 0.3961, 0.9947, 0.3959, 0.9753, 0.3663, 0.9557, 0.3557, 0.9445, 0.3484, 0.9547, 0.362, 0.9628, 0.3663, 0.9557, 0.5155, 0.5431, 0.5506, 0.5517, 0.5396, 0.5617, 0.5155, 0.5597, 0.5155, 0.5855, 0.5334, 0.5865, 0.5373, 0.6278, 0.5155, 0.622, 0.2471, 0.4847, 0.2471, 0.4964, 0.2326, 0.4924, 0.2274, 0.4819, 0.2282, 0.4303, 0.2472, 0.4338, 0.2472, 0.4542, 0.2285, 0.4498, 0.3653, 0.8462, 0.3646, 0.8818, 0.3472, 0.8939, 0.3412, 0.879, 0.3646, 0.8818, 0.3555, 0.919, 0.3356, 0.9518, 0.3472, 0.8939, 0.3356, 0.9518, 0.3117, 0.9844, 0.3118, 0.9127, 0.3472, 0.8939, 0.2629, 0.9262, 0.3118, 0.9127, 0.3117, 0.9844, 0.3085, 0.8909, 0.3118, 0.9127, 0.2629, 0.9262, 0.2581, 0.9, 0.3412, 0.879, 0.3472, 0.8939, 0.3118, 0.9127, 0.3085, 0.8909, 0.1801, 0.4081, 0.1665, 0.3788, 0.2009, 0.365, 0.2106, 0.4084, 0.5155, 0.5597, 0.5396, 0.5617, 0.5334, 0.5865, 0.5155, 0.5855, 0.371, 0.9371, 0.3663, 0.9557, 0.3959, 0.9753, 0.3965, 0.9336, 0.3695, 0.929, 0.3557, 0.9445, 0.3663, 0.9557, 0.371, 0.9371, 0.4101, 0.9027, 0.4113, 0.9306, 0.4369, 0.9307, 0.443, 0.9117, 0.3695, 0.929, 0.371, 0.9371, 0.3965, 0.9336, 0.3968, 0.9085, 0.4096, 0.9656, 0.4333, 0.9536, 0.4369, 0.9307, 0.4113, 0.9306, 0.3462, 0.7521, 0.3397, 0.7749, 0.3235, 0.7761, 0.3228, 0.7522, 0.2758, 0.7471, 0.2771, 0.8074, 0.2404, 0.7792, 0.2407, 0.7641, 0.4096, 0.9656, 0.4113, 0.9306, 0.3965, 0.9336, 0.3959, 0.9753, 0.4101, 0.9027, 0.3968, 0.9085, 0.3965, 0.9336, 0.4113, 0.9306, 0.4504, 0.9451, 0.4369, 0.9307, 0.4333, 0.9536, 0.1781, 0.4221, 0.1801, 0.4081, 0.2106, 0.4084, 0.2087, 0.4263, 0.1439, 0.4315, 0.1374, 0.4233, 0.1761, 0.436, 0.3665, 0.5698, 0.3341, 0.5788, 0.3307, 0.5692, 0.3714, 0.6056, 0.3384, 0.6067, 0.3341, 0.5788, 0.3665, 0.5698, 0.1761, 0.436, 0.1559, 0.452, 0.1439, 0.4315, 0.3384, 0.6067, 0.3714, 0.6056, 0.3728, 0.6237, 0.3545, 0.6237, 0.3343, 0.6202, 0.0681, 0.3861, 0.1022, 0.3704, 0.1239, 0.4007, 0.09713, 0.409, 0.2285, 0.4498, 0.2274, 0.4819, 0.2032, 0.469, 0.2069, 0.4443, 0.2032, 0.469, 0.1725, 0.4695, 0.1761, 0.436, 0.2069, 0.4443, 0.1626, 0.4615, 0.1559, 0.452, 0.1761, 0.436, 0.1725, 0.4695, 0.3545, 0.6237, 0.3728, 0.6237, 0.3777, 0.6426, 0.3559, 0.6408, 0.4789, 0.9544, 0.4718, 0.9379, 0.4504, 0.9451, 0.4567, 0.9567, 0.1801, 0.4081, 0.1239, 0.4007, 0.1665, 0.3788, 0.1781, 0.4221, 0.1761, 0.436, 0.1374, 0.4233, 0.1306, 0.412, 0.09713, 0.409, 0.1239, 0.4007, 0.1306, 0.412, 0.1374, 0.4233, 0.2095, 0.1516, 0.1797, 0.1634, 0.1862, 0.1094, 0.2138, 0.1051, 0.1757, 0.1772, 0.1128, 0.1726, 0.1209, 0.1644, 0.1797, 0.1634, 0.2066, 0.1715, 0.1757, 0.1772, 0.1797, 0.1634, 0.2095, 0.1516, 0.1783, 0.3113, 0.1382, 0.3184, 0.1402, 0.289, 0.171, 0.2874, 0.9138, 0.3802, 0.8868, 0.3981, 0.8769, 0.3762, 0.9031, 0.3574, 0.2091, 0.3138, 0.1783, 0.3113, 0.171, 0.2874, 0.2062, 0.2943, 0.8958, 0.3276, 0.9728, 0.2694, 0.9598, 0.3283, 0.9031, 0.3574, 0.9031, 0.3574, 0.8769, 0.3762, 0.8528, 0.3354, 0.8958, 0.3276, 0.2475, 0.3107, 0.2091, 0.3138, 0.2062, 0.2943, 0.2476, 0.2885, 0.2476, 0.2885, 0.2062, 0.2943, 0.2204, 0.2545, 0.2477, 0.2437, 0.2062, 0.2943, 0.171, 0.2874, 0.1946, 0.2561, 0.2204, 0.2545, 0.171, 0.2874, 0.1402, 0.289, 0.1534, 0.2182, 0.1946, 0.2561, 0.9728, 0.2694, 0.9804, 0.2677, 0.9598, 0.3283, 0.7854, 0.3058, 0.8132, 0.2429, 0.8339, 0.2436, 0.8395, 0.3082, 0.8494, 0.2424, 0.8528, 0.3354, 0.8395, 0.3082, 0.8339, 0.2436, 0.8494, 0.2424, 0.8885, 0.2432, 0.8958, 0.3276, 0.8528, 0.3354, 0.9464, 0.2253, 0.9728, 0.2694, 0.8958, 0.3276, 0.8885, 0.2432, 0.9464, 0.2253, 0.9551, 0.2216, 0.9804, 0.2677, 0.9728, 0.2694, 0.7081, 0.2721, 0.7339, 0.2137, 0.8132, 0.2429, 0.7854, 0.3058, 0.03804, 0.293, 0.004711, 0.2844, 0.01159, 0.2551, 0.04226, 0.2657, 0.03804, 0.293, 0.05493, 0.3357, 0.01813, 0.3554, 0.004711, 0.2844, 0.02755, 0.2073, 0.03553, 0.1834, 0.07491, 0.2027, 0.06403, 0.2237, 0.09264, 0.2341, 0.09059, 0.2568, 0.04226, 0.2657, 0.05314, 0.2447, 0.1582, 0.2137, 0.1534, 0.2182, 0.09059, 0.2568, 0.09264, 0.2341, 0.1987, 0.2262, 0.163, 0.2093, 0.1678, 0.2048, 0.2008, 0.2113, 0.2223, 0.2393, 0.2204, 0.2545, 0.1946, 0.2561, 0.1967, 0.2412, 0.2477, 0.2208, 0.2243, 0.2241, 0.2263, 0.2088, 0.2477, 0.2093, 0.8885, 0.2432, 0.8494, 0.2424, 0.8553, 0.1143, 0.8819, 0.1151, 0.8494, 0.2424, 0.8339, 0.2436, 0.8386, 0.1184, 0.8553, 0.1143, 0.8339, 0.2436, 0.8132, 0.2429, 0.8241, 0.1094, 0.8386, 0.1184, 0.8819, 0.1151, 0.904, 0.1051, 0.9464, 0.2253, 0.8885, 0.2432, 0.8132, 0.2429, 0.7339, 0.2137, 0.8088, 0.1018, 0.8241, 0.1094, 0.904, 0.1051, 0.9177, 0.1005, 0.9551, 0.2216, 0.9464, 0.2253, 0.9169, 0.745, 0.9175, 0.7047, 0.9368, 0.7055, 0.9365, 0.746, 0.9141, 0.8659, 0.9155, 0.8255, 0.9359, 0.827, 0.9355, 0.8645, 0.908, 0.9925, 0.9115, 0.9468, 0.9347, 0.9394, 0.9341, 0.9646, 0.9341, 0.9646, 0.9347, 0.9394, 0.9639, 0.9307, 0.9708, 0.9457, 0.9708, 0.9457, 0.9639, 0.9307, 0.9901, 0.9264, 0.9925, 0.9326, 0.9355, 0.8645, 0.9359, 0.827, 0.9535, 0.8252, 0.957, 0.8603, 0.957, 0.8603, 0.9535, 0.8252, 0.9718, 0.822, 0.9779, 0.8568, 0.9375, 0.4746, 0.9434, 0.428, 0.9497, 0.4334, 0.9471, 0.4785, 0.9365, 0.746, 0.9368, 0.7055, 0.9515, 0.7035, 0.9522, 0.7441, 0.9522, 0.7441, 0.9515, 0.7035, 0.9693, 0.7018, 0.9702, 0.7419, 0.9497, 0.4334, 0.9434, 0.428, 0.9633, 0.4274, 0.9587, 0.4336, 0.9471, 0.4785, 0.9497, 0.4334, 0.9587, 0.4336, 0.9578, 0.4779, 0.9578, 0.4779, 0.9587, 0.4336, 0.9633, 0.4274, 0.9658, 0.4731, 0.9217, 0.6362, 0.9258, 0.5678, 0.9418, 0.5687, 0.9393, 0.6371, 0.9393, 0.6371, 0.9418, 0.5687, 0.9561, 0.5666, 0.9538, 0.6351, 0.9538, 0.6351, 0.9561, 0.5666, 0.9706, 0.5646, 0.97, 0.6332, 0.2288, 0.1657, 0.2066, 0.1715, 0.2095, 0.1516, 0.2301, 0.1442, 0.2478, 0.1609, 0.2288, 0.1657, 0.2301, 0.1442, 0.2479, 0.1367, 0.0814, 0.1584, 0.04551, 0.1372, 0.0505, 0.1141, 0.08465, 0.1362, 0.1128, 0.1726, 0.0814, 0.1584, 0.08465, 0.1362, 0.1209, 0.1644, 0.2301, 0.1442, 0.2095, 0.1516, 0.2138, 0.1051, 0.2271, 0.1053, 0.229, 0.08384, 0.2175, 0.08222, 0.2194, 0.07079, 0.2299, 0.07313, 0.2479, 0.1367, 0.2301, 0.1442, 0.2271, 0.1053, 0.2479, 0.1075, 0.248, 0.08615, 0.229, 0.08384, 0.2299, 0.07313, 0.248, 0.07547, 0.1867, 0.09357, 0.2157, 0.09366, 0.2138, 0.1051, 0.1862, 0.1094, 0.248, 0.07547, 0.2299, 0.07313, 0.248, 0.05891, 0.248, 0.05891, 0.2299, 0.07313, 0.2194, 0.07079, 0.2289, 0.05012, 0.1076, 0.09594, 0.07524, 0.07105, 0.1412, 0.02138, 0.148, 0.0374, 0.1412, 0.02138, 0.1826, 0.01239, 0.2064, 0.02741, 0.148, 0.0374, 0.2289, 0.05012, 0.2194, 0.07079, 0.1879, 0.06189, 0.2064, 0.02741, 0.07524, 0.07105, 0.1076, 0.09594, 0.08465, 0.1362, 0.0505, 0.1141, 0.1076, 0.09594, 0.148, 0.0374, 0.1576, 0.05822, 0.1232, 0.1059, 0.148, 0.0374, 0.2064, 0.02741, 0.1879, 0.06189, 0.1576, 0.05822, 0.5851, 0.6586, 0.575, 0.6623, 0.5649, 0.6381, 0.5777, 0.6323, 0.7638, 0.5085, 0.7605, 0.6487, 0.7483, 0.6644, 0.7511, 0.4697, 0.5695, 0.6638, 0.564, 0.6653, 0.5419, 0.646, 0.5534, 0.6421, 0.6614, 0.6716, 0.6596, 0.6756, 0.7452, 0.6833, 0.7387, 0.6692, 0.6442, 0.6685, 0.586, 0.691, 0.5851, 0.6586, 0.42, 0.6198, 0.4313, 0.6594, 0.4425, 0.6989, 0.4018, 0.6831, 0.5777, 0.6323, 0.6442, 0.6685, 0.5851, 0.6586, 0.4649, 0.7105, 0.4754, 0.7052, 0.4529, 0.8226, 0.4454, 0.8275, 0.4425, 0.6989, 0.4543, 0.7158, 0.4378, 0.8324, 0.413, 0.8329, 0.4906, 0.8193, 0.4529, 0.8226, 0.4754, 0.7052, 0.4805, 0.7432, 0.4855, 0.7813, 0.413, 0.8329, 0.397, 0.7769, 0.4425, 0.6989, 0.397, 0.7769, 0.4018, 0.6831, 0.4425, 0.6989, 0.8362, 0.4967, 0.8525, 0.4538, 0.8439, 0.6539, 0.8319, 0.643, 0.8199, 0.632, 0.7949, 0.64, 0.8019, 0.5552, 0.8199, 0.5395, 0.7838, 0.6365, 0.7726, 0.633, 0.7765, 0.5473, 0.7892, 0.5512, 0.7787, 0.6551, 0.7605, 0.6487, 0.7726, 0.633, 0.7838, 0.6365, 0.8319, 0.643, 0.7969, 0.6615, 0.7949, 0.64, 0.8199, 0.632, 0.6627, 0.6773, 0.6659, 0.679, 0.7413, 0.6957, 0.7433, 0.6895, 0.4855, 0.7813, 0.5454, 0.7743, 0.5371, 0.8114, 0.4906, 0.8193, 0.5629, 0.6826, 0.5087, 0.6756, 0.5419, 0.646, 0.564, 0.6653, 0.8819, 0.1151, 0.8553, 0.1143, 0.8565, 0.05394, 0.8834, 0.05667, 0.8386, 0.1184, 0.8401, 0.05498, 0.8565, 0.05394, 0.8553, 0.1143, 0.8962, 0.05664, 0.9142, 0.05609, 0.9145, 0.06208, 0.8982, 0.0631, 0.9177, 0.1005, 0.904, 0.1051, 0.8982, 0.0631, 0.9145, 0.06208, 0.904, 0.1051, 0.8819, 0.1151, 0.8834, 0.05667, 0.8982, 0.0631, 0.8088, 0.1018, 0.811, 0.06121, 0.8188, 0.05988, 0.8241, 0.1094, 0.8241, 0.1094, 0.8188, 0.05988, 0.8401, 0.05498, 0.8386, 0.1184, 0.8119, 0.05528, 0.8196, 0.04977, 0.8188, 0.05988, 0.811, 0.06121, 0.8326, 0.04449, 0.8401, 0.05498, 0.8188, 0.05988, 0.8196, 0.04977, 0.8962, 0.05664, 0.8982, 0.0631, 0.8834, 0.05667, 0.8869, 0.04689, 0.8869, 0.04689, 0.8834, 0.05667, 0.8724, 0.02963, 0.8751, 0.02265, 0.8326, 0.04449, 0.8252, 0.03399, 0.8401, 0.0134, 0.8428, 0.02097, 0.8582, 0.02611, 0.8724, 0.02963, 0.8834, 0.05667, 0.8565, 0.05394, 0.8565, 0.05394, 0.8401, 0.05498, 0.8455, 0.02854, 0.8582, 0.02611, 0.8583, 0.01721, 0.8751, 0.02265, 0.8724, 0.02963, 0.8582, 0.02611, 0.8583, 0.01721, 0.8582, 0.02611, 0.8455, 0.02854, 0.8428, 0.02097, 0.8942, 0.05019, 0.8905, 0.03711, 0.9145, 0.03686, 0.9138, 0.0501, 0.4922, 0.6393, 0.4922, 0.665, 0.4838, 0.6386, 0.4665, 0.6841, 0.4466, 0.6645, 0.4514, 0.6396, 0.4838, 0.6386, 0.4922, 0.665, 0.5851, 0.6586, 0.586, 0.691, 0.5805, 0.6767, 0.575, 0.6623, 0.5717, 0.6797, 0.5695, 0.6638, 0.575, 0.6623, 0.5805, 0.6767, 0.5711, 0.7323, 0.574, 0.6955, 0.586, 0.691, 0.5886, 0.7275, 0.4688, 0.8601, 0.4856, 0.8286, 0.4906, 0.8193, 0.5371, 0.8114, 0.5655, 0.8059, 0.4856, 0.8286, 0.4688, 0.8601, 0.4564, 0.8307, 0.08465, 0.1362, 0.1076, 0.09594, 0.1117, 0.1318, 0.1127, 0.1351, 0.1209, 0.1644, 0.4164, 0.8398, 0.4391, 0.842, 0.4471, 0.9009, 0.1117, 0.1318, 0.1076, 0.09594, 0.1232, 0.1059, 0.03387, 0.3794, 0.06152, 0.3609, 0.0681, 0.3861, 0.04962, 0.4034, 0.04962, 0.4034, 0.0681, 0.3861, 0.09713, 0.409, 0.07159, 0.4233, 0.2279, 0.4108, 0.2106, 0.4084, 0.2009, 0.365, 0.2244, 0.3639, 0.1361, 0.3477, 0.1855, 0.3351, 0.2009, 0.365, 0.1665, 0.3788, 0.1855, 0.3351, 0.2121, 0.3332, 0.2244, 0.3639, 0.2009, 0.365, 0.2473, 0.4135, 0.2279, 0.4108, 0.2244, 0.3639, 0.2474, 0.3638, 0.238, 0.6509, 0.2278, 0.6363, 0.2657, 0.6323, 0.2657, 0.6323, 0.2278, 0.6363, 0.2343, 0.6219, 0.2553, 0.6236, 0.2121, 0.3332, 0.2475, 0.3329, 0.2474, 0.3638, 0.2244, 0.3639, 0.2087, 0.4263, 0.2282, 0.4303, 0.2285, 0.4498, 0.2069, 0.4443, 0.1022, 0.3704, 0.1361, 0.3477, 0.1665, 0.3788, 0.1239, 0.4007, 0.9138, 0.3802, 0.9509, 0.3582, 0.9419, 0.3881, 0.9245, 0.403, 0.2285, 0.4498, 0.2472, 0.4542, 0.2471, 0.4847, 0.2274, 0.4819, 0.2221, 0.7018, 0.2785, 0.7199, 0.2294, 0.7149, 0.2716, 0.6438, 0.2785, 0.7199, 0.2221, 0.7018, 0.2433, 0.6589, 0.3474, 0.6553, 0.3493, 0.7252, 0.3164, 0.7261, 0.3081, 0.638, 0.2785, 0.7199, 0.2716, 0.6438, 0.3081, 0.638, 0.3164, 0.7261, 0.2771, 0.8074, 0.2758, 0.7471, 0.3146, 0.7768, 0.3141, 0.7909, 0.05309, 0.7749, 0.06548, 0.8021, 0.0604, 0.8284, 0.03458, 0.786, 0.1018, 0.8235, 0.1477, 0.8292, 0.1394, 0.8691, 0.09023, 0.8491, 0.1477, 0.8292, 0.1964, 0.838, 0.1964, 0.8726, 0.1394, 0.8691, 0.03458, 0.786, 0.01892, 0.7599, 0.04665, 0.7521, 0.05309, 0.7749, 0.1477, 0.8292, 0.1618, 0.8013, 0.1964, 0.8013, 0.1964, 0.838, 0.1609, 0.7604, 0.1607, 0.7403, 0.172, 0.7521, 0.1618, 0.8013, 0.172, 0.7521, 0.1964, 0.7584, 0.1964, 0.8013, 0.1618, 0.8013, 0.1607, 0.7403, 0.1618, 0.721, 0.1724, 0.7311, 0.172, 0.7521, 0.172, 0.7521, 0.1724, 0.7311, 0.1964, 0.7348, 0.1964, 0.7584, 0.1724, 0.7311, 0.1775, 0.7241, 0.1964, 0.7268, 0.1964, 0.7348, 0.1618, 0.721, 0.1634, 0.7149, 0.1775, 0.7241, 0.1724, 0.7311, 0.1634, 0.7149, 0.1707, 0.7018, 0.1866, 0.709, 0.1775, 0.7241, 0.1707, 0.7018, 0.1964, 0.6738, 0.1964, 0.7073, 0.1866, 0.709, 0.1964, 0.7268, 0.1775, 0.7241, 0.1866, 0.709, 0.1964, 0.7073, 0.1495, 0.6589, 0.1548, 0.6509, 0.1964, 0.6563, 0.1964, 0.6738, 0.1618, 0.721, 0.1143, 0.7199, 0.1634, 0.7149, 0.1548, 0.5521, 0.1522, 0.5405, 0.1742, 0.543, 0.175, 0.5554, 0.1548, 0.6509, 0.1495, 0.6589, 0.1212, 0.6438, 0.1271, 0.6323, 0.175, 0.5554, 0.1742, 0.543, 0.1959, 0.5402, 0.1959, 0.5534, 0.06548, 0.8021, 0.1018, 0.8235, 0.09023, 0.8491, 0.0604, 0.8284, 0.06548, 0.8021, 0.05309, 0.7749, 0.06932, 0.7761, 0.06986, 0.7936, 0.1018, 0.8235, 0.06548, 0.8021, 0.06986, 0.7936, 0.11, 0.8146, 0.1618, 0.8013, 0.1477, 0.8292, 0.1018, 0.8235, 0.11, 0.8146, 0.06932, 0.7761, 0.06999, 0.7522, 0.1155, 0.7331, 0.1174, 0.7398, 0.1143, 0.7199, 0.1618, 0.721, 0.1607, 0.7403, 0.1155, 0.7331, 0.06999, 0.7522, 0.07644, 0.7261, 0.1143, 0.7199, 0.1155, 0.7331, 0.04665, 0.7521, 0.0435, 0.7252, 0.07644, 0.7261, 0.06999, 0.7522, 0.01892, 0.7599, 0.01457, 0.7331, 0.0435, 0.7252, 0.04665, 0.7521, 0.08784, 0.6271, 0.1375, 0.6236, 0.1271, 0.6323, 0.0847, 0.638, 0.165, 0.6363, 0.1585, 0.6219, 0.1964, 0.6223, 0.1964, 0.6378, 0.1964, 0.6738, 0.1707, 0.7018, 0.1495, 0.6589, 0.1964, 0.6378, 0.1964, 0.6563, 0.1548, 0.6509, 0.165, 0.6363, 0.1174, 0.7398, 0.1609, 0.7604, 0.1522, 0.7641, 0.1171, 0.7471, 0.06986, 0.7936, 0.07867, 0.7909, 0.1157, 0.8074, 0.11, 0.8146, 0.1618, 0.8013, 0.1524, 0.7792, 0.1522, 0.7641, 0.1609, 0.7604, 0.11, 0.8146, 0.1157, 0.8074, 0.1524, 0.7792, 0.1618, 0.8013, 0.06932, 0.7761, 0.07824, 0.7768, 0.07867, 0.7909, 0.06986, 0.7936, 0.1174, 0.7398, 0.1171, 0.7471, 0.07824, 0.7768, 0.06932, 0.7761, 0.04545, 0.6553, 0.0522, 0.6329, 0.08784, 0.6271, 0.0847, 0.638, 0.1174, 0.7398, 0.1155, 0.7331, 0.1607, 0.7403, 0.1609, 0.7604, 0.0847, 0.638, 0.1271, 0.6323, 0.1212, 0.6438, 0.1247, 0.5586, 0.1284, 0.5462, 0.1522, 0.5405, 0.1548, 0.5521, 0.4547, 0.5135, 0.4547, 0.5309, 0.4394, 0.5246, 0.43, 0.5123, 0.4127, 0.502, 0.3994, 0.4896, 0.4251, 0.4918, 0.43, 0.5123, 0.4547, 0.5135, 0.43, 0.5123, 0.4251, 0.4918, 0.4533, 0.4932, 0.1066, 0.5486, 0.1284, 0.5462, 0.1247, 0.5586, 0.09436, 0.561, 0.4223, 0.4715, 0.4524, 0.4716, 0.4533, 0.4932, 0.4251, 0.4918, 0.4223, 0.4715, 0.4251, 0.4918, 0.3994, 0.4896, 0.3807, 0.4628, 0.4172, 0.448, 0.4513, 0.4573, 0.4524, 0.4716, 0.4223, 0.4715, 0.3807, 0.4628, 0.3706, 0.4334, 0.4172, 0.448, 0.4223, 0.4715, 0.03223, 0.556, 0.06934, 0.553, 0.06109, 0.5692, 0.02528, 0.5698, 0.04545, 0.6553, 0.02227, 0.6764, 0.03035, 0.6579, 0.0522, 0.6329, 0.1394, 0.8691, 0.1307, 0.8833, 0.08794, 0.8718, 0.09023, 0.8491, 0.0435, 0.7252, 0.01457, 0.7331, 0.02227, 0.6764, 0.04545, 0.6553, 0.1964, 0.8726, 0.1964, 0.8893, 0.1307, 0.8833, 0.1394, 0.8691, 0.09436, 0.561, 0.06109, 0.5692, 0.06934, 0.553, 0.1066, 0.5486, 0.09023, 0.8491, 0.08794, 0.8718, 0.05034, 0.849, 0.0604, 0.8284, 0.0604, 0.8284, 0.05034, 0.849, 0.02361, 0.7992, 0.03458, 0.786, 0.03458, 0.786, 0.02361, 0.7992, 0.01267, 0.7686, 0.01892, 0.7599, 0.1524, 0.9396, 0.1668, 0.9261, 0.1314, 0.9312, 0.1618, 0.9067, 0.1314, 0.9312, 0.1668, 0.9261, 0.1454, 0.9509, 0.1664, 0.9621, 0.169, 0.9491, 0.1524, 0.9396, 0.1664, 0.9621, 0.1857, 0.9756, 0.1919, 0.9625, 0.169, 0.9491, 0.1857, 0.9756, 0.2037, 0.9924, 0.205, 0.973, 0.1919, 0.9625, 0.2396, 0.9625, 0.2356, 0.9553, 0.205, 0.973, 0.2037, 0.9924, 0.2469, 0.9447, 0.2356, 0.9553, 0.2396, 0.9625, 0.2536, 0.9553, 0.5155, 0.5431, 0.5155, 0.5597, 0.4915, 0.5617, 0.4805, 0.5517, 0.5155, 0.5855, 0.5155, 0.622, 0.4938, 0.6278, 0.4977, 0.5865, 0.2471, 0.4847, 0.2669, 0.482, 0.2616, 0.4925, 0.2471, 0.4964, 0.2663, 0.4304, 0.2659, 0.4499, 0.2472, 0.4542, 0.2472, 0.4338, 0.01271, 0.8543, 0.03924, 0.8852, 0.03429, 0.9005, 0.01607, 0.8897, 0.01607, 0.8897, 0.03429, 0.9005, 0.05023, 0.9574, 0.02798, 0.9262, 0.05023, 0.9574, 0.03429, 0.9005, 0.07106, 0.9165, 0.07658, 0.988, 0.1208, 0.9264, 0.07658, 0.988, 0.07106, 0.9165, 0.07275, 0.8946, 0.1237, 0.8999, 0.1208, 0.9264, 0.07106, 0.9165, 0.03924, 0.8852, 0.07275, 0.8946, 0.07106, 0.9165, 0.03429, 0.9005, 0.3145, 0.4085, 0.284, 0.4085, 0.294, 0.3652, 0.3282, 0.3792, 0.5155, 0.5597, 0.5155, 0.5855, 0.4977, 0.5865, 0.4915, 0.5617, 0.2321, 0.9364, 0.2069, 0.9314, 0.205, 0.973, 0.2356, 0.9553, 0.2341, 0.9283, 0.2321, 0.9364, 0.2356, 0.9553, 0.2469, 0.9447, 0.1951, 0.8997, 0.1618, 0.9067, 0.1668, 0.9261, 0.1923, 0.9275, 0.2341, 0.9283, 0.208, 0.9063, 0.2069, 0.9314, 0.2321, 0.9364, 0.1919, 0.9625, 0.1923, 0.9275, 0.1668, 0.9261, 0.169, 0.9491, 0.04665, 0.7521, 0.06999, 0.7522, 0.06932, 0.7761, 0.05309, 0.7749, 0.1171, 0.7471, 0.1522, 0.7641, 0.1524, 0.7792, 0.1157, 0.8074, 0.1919, 0.9625, 0.205, 0.973, 0.2069, 0.9314, 0.1923, 0.9275, 0.1951, 0.8997, 0.1923, 0.9275, 0.2069, 0.9314, 0.208, 0.9063, 0.1524, 0.9396, 0.169, 0.9491, 0.1668, 0.9261, 0.3165, 0.4224, 0.2858, 0.4265, 0.284, 0.4085, 0.3145, 0.4085, 0.3506, 0.432, 0.3184, 0.4363, 0.3572, 0.4238, 0.02528, 0.5698, 0.06109, 0.5692, 0.0577, 0.5788, 0.02039, 0.6056, 0.02528, 0.5698, 0.0577, 0.5788, 0.05342, 0.6067, 0.3184, 0.4363, 0.3506, 0.432, 0.3385, 0.4524, 0.05342, 0.6067, 0.05745, 0.6202, 0.03728, 0.6237, 0.01899, 0.6237, 0.02039, 0.6056, 0.4267, 0.3869, 0.3975, 0.4097, 0.3708, 0.4013, 0.3926, 0.3711, 0.2659, 0.4499, 0.2876, 0.4445, 0.2911, 0.4692, 0.2669, 0.482, 0.2911, 0.4692, 0.2876, 0.4445, 0.3184, 0.4363, 0.3218, 0.4699, 0.3318, 0.4619, 0.3218, 0.4699, 0.3184, 0.4363, 0.3385, 0.4524, 0.03728, 0.6237, 0.03585, 0.6408, 0.01409, 0.6426, 0.01899, 0.6237, 0.1234, 0.9473, 0.1454, 0.9509, 0.1524, 0.9396, 0.1314, 0.9312, 0.3145, 0.4085, 0.3282, 0.3792, 0.3708, 0.4013, 0.3165, 0.4224, 0.364, 0.4125, 0.3572, 0.4238, 0.3184, 0.4363, 0.3975, 0.4097, 0.3572, 0.4238, 0.364, 0.4125, 0.3708, 0.4013, 0.2862, 0.1518, 0.282, 0.1052, 0.3097, 0.1096, 0.3159, 0.1637, 0.3199, 0.1775, 0.3159, 0.1637, 0.3748, 0.1649, 0.3828, 0.1731, 0.289, 0.1717, 0.2862, 0.1518, 0.3159, 0.1637, 0.3199, 0.1775, 0.3168, 0.3116, 0.3241, 0.2878, 0.355, 0.2895, 0.3569, 0.3188, 0.5358, 0.4988, 0.5472, 0.4763, 0.5728, 0.4959, 0.5622, 0.5175, 0.2859, 0.3139, 0.289, 0.2945, 0.3241, 0.2878, 0.3168, 0.3116, 0.5553, 0.4467, 0.5472, 0.4763, 0.4933, 0.4454, 0.4801, 0.3863, 0.5472, 0.4763, 0.5553, 0.4467, 0.5981, 0.4559, 0.5728, 0.4959, 0.2475, 0.3107, 0.2476, 0.2885, 0.289, 0.2945, 0.2859, 0.3139, 0.2476, 0.2885, 0.2477, 0.2437, 0.2749, 0.2546, 0.289, 0.2945, 0.289, 0.2945, 0.2749, 0.2546, 0.3006, 0.2564, 0.3241, 0.2878, 0.3241, 0.2878, 0.3006, 0.2564, 0.3421, 0.2185, 0.355, 0.2895, 0.4801, 0.3863, 0.4933, 0.4454, 0.4726, 0.3844, 0.6664, 0.4283, 0.6122, 0.429, 0.6197, 0.3647, 0.6404, 0.3646, 0.6043, 0.363, 0.6197, 0.3647, 0.6122, 0.429, 0.5981, 0.4559, 0.6043, 0.363, 0.5981, 0.4559, 0.5553, 0.4467, 0.5651, 0.3626, 0.5078, 0.343, 0.5651, 0.3626, 0.5553, 0.4467, 0.4801, 0.3863, 0.5078, 0.343, 0.4801, 0.3863, 0.4726, 0.3844, 0.4993, 0.3391, 0.7446, 0.3968, 0.6664, 0.4283, 0.6404, 0.3646, 0.7205, 0.3377, 0.4572, 0.2939, 0.4531, 0.2666, 0.4838, 0.2561, 0.4905, 0.2854, 0.4572, 0.2939, 0.4905, 0.2854, 0.4768, 0.3564, 0.4401, 0.3366, 0.468, 0.2082, 0.4315, 0.2244, 0.4206, 0.2034, 0.4601, 0.1843, 0.4028, 0.2348, 0.4423, 0.2455, 0.4531, 0.2666, 0.4047, 0.2574, 0.3373, 0.2141, 0.4028, 0.2348, 0.4047, 0.2574, 0.3421, 0.2185, 0.2967, 0.2264, 0.2947, 0.2115, 0.3277, 0.2051, 0.3325, 0.2096, 0.273, 0.2394, 0.2987, 0.2414, 0.3006, 0.2564, 0.2749, 0.2546, 0.2477, 0.2208, 0.2477, 0.2093, 0.2692, 0.2089, 0.2711, 0.2241, 0.5651, 0.3626, 0.5756, 0.2348, 0.6022, 0.2348, 0.6043, 0.363, 0.6043, 0.363, 0.6022, 0.2348, 0.6187, 0.2394, 0.6197, 0.3647, 0.6197, 0.3647, 0.6187, 0.2394, 0.6334, 0.2308, 0.6404, 0.3646, 0.5756, 0.2348, 0.5651, 0.3626, 0.5078, 0.343, 0.5537, 0.2242, 0.6404, 0.3646, 0.6334, 0.2308, 0.649, 0.2236, 0.7205, 0.3377, 0.5537, 0.2242, 0.5078, 0.343, 0.4993, 0.3391, 0.5401, 0.2191, 0.9169, 0.745, 0.9365, 0.746, 0.9368, 0.7055, 0.9175, 0.7047, 0.9141, 0.8659, 0.9355, 0.8645, 0.9359, 0.827, 0.9155, 0.8255, 0.908, 0.9925, 0.9341, 0.9646, 0.9347, 0.9394, 0.9115, 0.9468, 0.9341, 0.9646, 0.9708, 0.9457, 0.9639, 0.9307, 0.9347, 0.9394, 0.9708, 0.9457, 0.9925, 0.9326, 0.9901, 0.9264, 0.9639, 0.9307, 0.9355, 0.8645, 0.957, 0.8603, 0.9535, 0.8252, 0.9359, 0.827, 0.957, 0.8603, 0.9779, 0.8568, 0.9718, 0.822, 0.9535, 0.8252, 0.9375, 0.4746, 0.9471, 0.4785, 0.9497, 0.4334, 0.9434, 0.428, 0.9365, 0.746, 0.9522, 0.7441, 0.9515, 0.7035, 0.9368, 0.7055, 0.9522, 0.7441, 0.9702, 0.7419, 0.9693, 0.7018, 0.9515, 0.7035, 0.9497, 0.4334, 0.9587, 0.4336, 0.9633, 0.4274, 0.9434, 0.428, 0.9471, 0.4785, 0.9578, 0.4779, 0.9587, 0.4336, 0.9497, 0.4334, 0.9578, 0.4779, 0.9658, 0.4731, 0.9633, 0.4274, 0.9587, 0.4336, 0.9217, 0.6362, 0.9393, 0.6371, 0.9418, 0.5687, 0.9258, 0.5678, 0.9393, 0.6371, 0.9538, 0.6351, 0.9561, 0.5666, 0.9418, 0.5687, 0.9538, 0.6351, 0.97, 0.6332, 0.9706, 0.5646, 0.9561, 0.5666, 0.2668, 0.1658, 0.2656, 0.1443, 0.2862, 0.1518, 0.289, 0.1717, 0.2478, 0.1609, 0.2479, 0.1367, 0.2656, 0.1443, 0.2668, 0.1658, 0.4143, 0.159, 0.4112, 0.1368, 0.4454, 0.1148, 0.4503, 0.138, 0.3828, 0.1731, 0.3748, 0.1649, 0.4112, 0.1368, 0.4143, 0.159, 0.2656, 0.1443, 0.2688, 0.1053, 0.282, 0.1052, 0.2862, 0.1518, 0.2669, 0.08389, 0.266, 0.07317, 0.2766, 0.07086, 0.2784, 0.08231, 0.2479, 0.1367, 0.2479, 0.1075, 0.2688, 0.1053, 0.2656, 0.1443, 0.248, 0.08615, 0.248, 0.07547, 0.266, 0.07317, 0.2669, 0.08389, 0.3092, 0.09376, 0.3097, 0.1096, 0.282, 0.1052, 0.2802, 0.09375, 0.248, 0.07547, 0.248, 0.05891, 0.266, 0.07317, 0.248, 0.05891, 0.2671, 0.05015, 0.2766, 0.07086, 0.266, 0.07317, 0.3884, 0.09643, 0.3482, 0.03767, 0.355, 0.02165, 0.4209, 0.07163, 0.355, 0.02165, 0.3482, 0.03767, 0.2897, 0.02747, 0.3136, 0.0125, 0.2671, 0.05015, 0.2897, 0.02747, 0.3082, 0.06205, 0.2766, 0.07086, 0.4209, 0.07163, 0.4454, 0.1148, 0.4112, 0.1368, 0.3884, 0.09643, 0.3884, 0.09643, 0.3727, 0.1063, 0.3384, 0.05849, 0.3482, 0.03767, 0.3482, 0.03767, 0.3384, 0.05849, 0.3082, 0.06205, 0.2897, 0.02747, 0.7941, 0.7338, 0.7872, 0.7074, 0.7742, 0.713, 0.784, 0.7374, 0.624, 0.4714, 0.6169, 0.4522, 0.6211, 0.6468, 0.6269, 0.6388, 0.784, 0.7374, 0.7742, 0.713, 0.7512, 0.7206, 0.7729, 0.7402, 0.7342, 0.7083, 0.6593, 0.6892, 0.6499, 0.7015, 0.7352, 0.7126, 0.8531, 0.7446, 0.7941, 0.7338, 0.7944, 0.75, 0.7946, 0.7662, 0.635, 0.7125, 0.6308, 0.7639, 0.651, 0.7721, 0.6403, 0.7324, 0.7872, 0.7074, 0.7941, 0.7338, 0.8531, 0.7446, 0.6626, 0.7892, 0.6444, 0.9055, 0.6596, 0.8959, 0.6838, 0.7789, 0.651, 0.7721, 0.6195, 0.9056, 0.6444, 0.9055, 0.6626, 0.7892, 0.6973, 0.8932, 0.6928, 0.8551, 0.6883, 0.817, 0.6838, 0.7789, 0.6596, 0.8959, 0.6195, 0.9056, 0.651, 0.7721, 0.6043, 0.8494, 0.6043, 0.8494, 0.651, 0.7721, 0.6308, 0.7639, 0.6105, 0.7557, 0.7104, 0.4544, 0.7101, 0.6277, 0.7163, 0.633, 0.7178, 0.4327, 0.6915, 0.612, 0.6882, 0.5195, 0.6707, 0.5358, 0.6668, 0.6208, 0.6668, 0.6208, 0.6707, 0.5358, 0.6451, 0.5289, 0.6443, 0.6146, 0.6696, 0.6423, 0.6668, 0.6208, 0.6443, 0.6146, 0.6327, 0.6307, 0.7039, 0.6225, 0.6915, 0.612, 0.6668, 0.6208, 0.6696, 0.6423, 0.7352, 0.7126, 0.6499, 0.7015, 0.651, 0.7145, 0.7283, 0.7145, 0.6928, 0.8551, 0.6973, 0.8932, 0.744, 0.8859, 0.7528, 0.8489, 0.7723, 0.7489, 0.7729, 0.7402, 0.7512, 0.7206, 0.7343, 0.7352, 0.5756, 0.2348, 0.5757, 0.1763, 0.6028, 0.1744, 0.6022, 0.2348, 0.6187, 0.2394, 0.6022, 0.2348, 0.6028, 0.1744, 0.6191, 0.1759, 0.563, 0.1759, 0.5608, 0.1823, 0.5445, 0.1808, 0.545, 0.1748, 0.5401, 0.2191, 0.5445, 0.1808, 0.5608, 0.1823, 0.5537, 0.2242, 0.5537, 0.2242, 0.5608, 0.1823, 0.5757, 0.1763, 0.5756, 0.2348, 0.649, 0.2236, 0.6334, 0.2308, 0.6402, 0.1814, 0.6479, 0.183, 0.6334, 0.2308, 0.6187, 0.2394, 0.6191, 0.1759, 0.6402, 0.1814, 0.6473, 0.1771, 0.6479, 0.183, 0.6402, 0.1814, 0.6397, 0.1713, 0.6269, 0.1656, 0.6397, 0.1713, 0.6402, 0.1814, 0.6191, 0.1759, 0.563, 0.1759, 0.5725, 0.1664, 0.5757, 0.1763, 0.5608, 0.1823, 0.5725, 0.1664, 0.5851, 0.1426, 0.5875, 0.1496, 0.5757, 0.1763, 0.6269, 0.1656, 0.6174, 0.1418, 0.6203, 0.1344, 0.6346, 0.1554, 0.6019, 0.1465, 0.6028, 0.1744, 0.5757, 0.1763, 0.5875, 0.1496, 0.6028, 0.1744, 0.6019, 0.1465, 0.6145, 0.1493, 0.6191, 0.1759, 0.602, 0.1376, 0.6019, 0.1465, 0.5875, 0.1496, 0.5851, 0.1426, 0.602, 0.1376, 0.6174, 0.1418, 0.6145, 0.1493, 0.6019, 0.1465, 0.5652, 0.1695, 0.5455, 0.1689, 0.5452, 0.1556, 0.5693, 0.1566, 0.4922, 0.6393, 0.4838, 0.6386, 0.4922, 0.665, 0.4665, 0.6841, 0.4922, 0.665, 0.4838, 0.6386, 0.4514, 0.6396, 0.4466, 0.6645, 0.7944, 0.75, 0.7867, 0.7446, 0.7893, 0.7518, 0.7946, 0.7662, 0.7723, 0.7489, 0.7867, 0.7446, 0.784, 0.7374, 0.7729, 0.7402, 0.7616, 0.8119, 0.7967, 0.8028, 0.7946, 0.7662, 0.7704, 0.7749, 0.6973, 0.8932, 0.6909, 0.9049, 0.744, 0.8859, 0.6973, 0.8932, 0.6596, 0.8959, 0.6587, 0.9058, 0.6909, 0.9049, 0.4112, 0.1368, 0.3748, 0.1649, 0.3832, 0.1353, 0.3841, 0.1323, 0.3884, 0.09643, 0.6195, 0.9056, 0.6225, 0.9119, 0.6453, 0.9135, 0.6444, 0.9055, 0.3841, 0.1323, 0.3727, 0.1063, 0.3884, 0.09643, 0.461, 0.3804, 0.4451, 0.4043, 0.4267, 0.3869, 0.4334, 0.3617, 0.4451, 0.4043, 0.423, 0.4241, 0.3975, 0.4097, 0.4267, 0.3869, 0.2667, 0.4109, 0.2704, 0.364, 0.294, 0.3652, 0.284, 0.4085, 0.3588, 0.3482, 0.3282, 0.3792, 0.294, 0.3652, 0.3094, 0.3354, 0.3094, 0.3354, 0.294, 0.3652, 0.2704, 0.364, 0.2829, 0.3334, 0.2473, 0.4135, 0.2474, 0.3638, 0.2704, 0.364, 0.2667, 0.4109, 0.1548, 0.6509, 0.1271, 0.6323, 0.165, 0.6363, 0.1271, 0.6323, 0.1375, 0.6236, 0.1585, 0.6219, 0.165, 0.6363, 0.2829, 0.3334, 0.2704, 0.364, 0.2474, 0.3638, 0.2475, 0.3329, 0.2858, 0.4265, 0.2876, 0.4445, 0.2659, 0.4499, 0.2663, 0.4304, 0.3926, 0.3711, 0.3708, 0.4013, 0.3282, 0.3792, 0.3588, 0.3482, 0.5358, 0.4988, 0.5244, 0.5213, 0.5004, 0.5017, 0.4968, 0.4735, 0.2659, 0.4499, 0.2669, 0.482, 0.2471, 0.4847, 0.2472, 0.4542, 0.1707, 0.7018, 0.1634, 0.7149, 0.1143, 0.7199, 0.1212, 0.6438, 0.1495, 0.6589, 0.1707, 0.7018, 0.1143, 0.7199, 0.04545, 0.6553, 0.0847, 0.638, 0.07644, 0.7261, 0.0435, 0.7252, 0.1143, 0.7199, 0.07644, 0.7261, 0.0847, 0.638, 0.1212, 0.6438, 0.1157, 0.8074, 0.07867, 0.7909, 0.07824, 0.7768, 0.1171, 0.7471, 0.01159, 0.2551, 0.01957, 0.2312, 0.05314, 0.2447, 0.04226, 0.2657, 0.01957, 0.2312, 0.02755, 0.2073, 0.06403, 0.2237, 0.05314, 0.2447, 0.09672, 0.1888, 0.09468, 0.2115, 0.06403, 0.2237, 0.07491, 0.2027, 0.09468, 0.2115, 0.09264, 0.2341, 0.05314, 0.2447, 0.06403, 0.2237, 0.1678, 0.2048, 0.163, 0.2093, 0.09468, 0.2115, 0.09672, 0.1888, 0.163, 0.2093, 0.1582, 0.2137, 0.09264, 0.2341, 0.09468, 0.2115, 0.1946, 0.2561, 0.1534, 0.2182, 0.1582, 0.2137, 0.1967, 0.2412, 0.1967, 0.2412, 0.1582, 0.2137, 0.163, 0.2093, 0.1987, 0.2262, 0.2263, 0.2088, 0.2243, 0.2241, 0.1987, 0.2262, 0.2008, 0.2113, 0.2243, 0.2241, 0.2223, 0.2393, 0.1967, 0.2412, 0.1987, 0.2262, 0.2477, 0.2437, 0.2204, 0.2545, 0.2223, 0.2393, 0.2477, 0.2322, 0.2477, 0.2322, 0.2223, 0.2393, 0.2243, 0.2241, 0.2477, 0.2208, 0.4838, 0.2561, 0.4531, 0.2666, 0.4423, 0.2455, 0.4759, 0.2322, 0.4759, 0.2322, 0.4423, 0.2455, 0.4315, 0.2244, 0.468, 0.2082, 0.3989, 0.1894, 0.4206, 0.2034, 0.4315, 0.2244, 0.4008, 0.2121, 0.4008, 0.2121, 0.4315, 0.2244, 0.4423, 0.2455, 0.4028, 0.2348, 0.3277, 0.2051, 0.3989, 0.1894, 0.4008, 0.2121, 0.3325, 0.2096, 0.3325, 0.2096, 0.4008, 0.2121, 0.4028, 0.2348, 0.3373, 0.2141, 0.3006, 0.2564, 0.2987, 0.2414, 0.3373, 0.2141, 0.3421, 0.2185, 0.2987, 0.2414, 0.2967, 0.2264, 0.3325, 0.2096, 0.3373, 0.2141, 0.2692, 0.2089, 0.2947, 0.2115, 0.2967, 0.2264, 0.2711, 0.2241, 0.2711, 0.2241, 0.2967, 0.2264, 0.2987, 0.2414, 0.273, 0.2394, 0.2477, 0.2437, 0.2477, 0.2322, 0.273, 0.2394, 0.2749, 0.2546, 0.2477, 0.2322, 0.2477, 0.2208, 0.2711, 0.2241, 0.273, 0.2394, 0.1678, 0.2048, 0.09672, 0.1888, 0.1048, 0.1807, 0.1718, 0.191, 0.1718, 0.191, 0.1048, 0.1807, 0.1128, 0.1726, 0.1757, 0.1772, 0.2008, 0.2113, 0.1678, 0.2048, 0.1718, 0.191, 0.2037, 0.1914, 0.2037, 0.1914, 0.1718, 0.191, 0.1757, 0.1772, 0.2066, 0.1715, 0.2263, 0.2088, 0.2008, 0.2113, 0.2037, 0.1914, 0.2275, 0.1873, 0.2275, 0.1873, 0.2037, 0.1914, 0.2066, 0.1715, 0.2288, 0.1657, 0.2477, 0.2093, 0.2263, 0.2088, 0.2275, 0.1873, 0.2478, 0.1851, 0.2478, 0.1851, 0.2275, 0.1873, 0.2288, 0.1657, 0.2478, 0.1609, 0.07491, 0.2027, 0.03553, 0.1834, 0.04052, 0.1603, 0.07816, 0.1805, 0.07816, 0.1805, 0.04052, 0.1603, 0.04551, 0.1372, 0.0814, 0.1584, 0.09672, 0.1888, 0.07491, 0.2027, 0.07816, 0.1805, 0.1048, 0.1807, 0.1048, 0.1807, 0.07816, 0.1805, 0.0814, 0.1584, 0.1128, 0.1726, 0.3277, 0.2051, 0.3238, 0.1913, 0.3909, 0.1812, 0.3989, 0.1894, 0.3238, 0.1913, 0.3199, 0.1775, 0.3828, 0.1731, 0.3909, 0.1812, 0.2947, 0.2115, 0.2919, 0.1916, 0.3238, 0.1913, 0.3277, 0.2051, 0.2919, 0.1916, 0.289, 0.1717, 0.3199, 0.1775, 0.3238, 0.1913, 0.2692, 0.2089, 0.268, 0.1874, 0.2919, 0.1916, 0.2947, 0.2115, 0.268, 0.1874, 0.2668, 0.1658, 0.289, 0.1717, 0.2919, 0.1916, 0.2477, 0.2093, 0.2478, 0.1851, 0.268, 0.1874, 0.2692, 0.2089, 0.2478, 0.1851, 0.2478, 0.1609, 0.2668, 0.1658, 0.268, 0.1874, 0.4206, 0.2034, 0.4175, 0.1812, 0.4552, 0.1611, 0.4601, 0.1843, 0.4175, 0.1812, 0.4143, 0.159, 0.4503, 0.138, 0.4552, 0.1611, 0.3989, 0.1894, 0.3909, 0.1812, 0.4175, 0.1812, 0.4206, 0.2034, 0.3909, 0.1812, 0.3828, 0.1731, 0.4143, 0.159, 0.4175, 0.1812, 0.2271, 0.1053, 0.2138, 0.1051, 0.2157, 0.09366, 0.228, 0.09455, 0.228, 0.09455, 0.2157, 0.09366, 0.2175, 0.08222, 0.229, 0.08384, 0.2479, 0.1075, 0.2271, 0.1053, 0.228, 0.09455, 0.2479, 0.09683, 0.2479, 0.09683, 0.228, 0.09455, 0.229, 0.08384, 0.248, 0.08615, 0.1879, 0.06189, 0.2194, 0.07079, 0.2175, 0.08222, 0.1873, 0.07773, 0.1873, 0.07773, 0.2175, 0.08222, 0.2157, 0.09366, 0.1867, 0.09357, 0.4754, 0.7052, 0.5619, 0.7, 0.5537, 0.7371, 0.4805, 0.7432, 0.4805, 0.7432, 0.5537, 0.7371, 0.5454, 0.7743, 0.4855, 0.7813, 0.5655, 0.8059, 0.5683, 0.7691, 0.5913, 0.764, 0.5939, 0.8005, 0.5683, 0.7691, 0.5711, 0.7323, 0.5886, 0.7275, 0.5913, 0.764, 0.2688, 0.1053, 0.2679, 0.09461, 0.2802, 0.09375, 0.282, 0.1052, 0.2679, 0.09461, 0.2669, 0.08389, 0.2784, 0.08231, 0.2802, 0.09375, 0.2479, 0.1075, 0.2479, 0.09683, 0.2679, 0.09461, 0.2688, 0.1053, 0.2479, 0.09683, 0.248, 0.08615, 0.2669, 0.08389, 0.2679, 0.09461, 0.3082, 0.06205, 0.3087, 0.07791, 0.2784, 0.08231, 0.2766, 0.07086, 0.3087, 0.07791, 0.3092, 0.09376, 0.2802, 0.09375, 0.2784, 0.08231, 0.6838, 0.7789, 0.6883, 0.817, 0.7616, 0.8119, 0.7704, 0.7749, 0.6883, 0.817, 0.6928, 0.8551, 0.7528, 0.8489, 0.7616, 0.8119, 0.744, 0.8859, 0.8009, 0.8758, 0.7988, 0.8393, 0.7528, 0.8489, 0.7528, 0.8489, 0.7988, 0.8393, 0.7967, 0.8028, 0.7616, 0.8119, 0.2279, 0.4108, 0.2473, 0.4135, 0.2472, 0.4338, 0.2282, 0.4303, 0.1761, 0.436, 0.1781, 0.4221, 0.2087, 0.4263, 0.2069, 0.4443, 0.1801, 0.4081, 0.1781, 0.4221, 0.1306, 0.412, 0.1239, 0.4007, 0.2106, 0.4084, 0.2279, 0.4108, 0.2282, 0.4303, 0.2087, 0.4263, 0.2667, 0.4109, 0.2663, 0.4304, 0.2472, 0.4338, 0.2473, 0.4135, 0.3184, 0.4363, 0.2876, 0.4445, 0.2858, 0.4265, 0.3165, 0.4224, 0.3145, 0.4085, 0.3708, 0.4013, 0.364, 0.4125, 0.3165, 0.4224, 0.284, 0.4085, 0.2858, 0.4265, 0.2663, 0.4304, 0.2667, 0.4109, 0.9155, 0.8255, 0.9162, 0.7852, 0.9362, 0.7865, 0.9359, 0.827, 0.9162, 0.7852, 0.9169, 0.745, 0.9365, 0.746, 0.9362, 0.7865, 0.9359, 0.827, 0.9362, 0.7865, 0.9528, 0.7846, 0.9535, 0.8252, 0.9362, 0.7865, 0.9365, 0.746, 0.9522, 0.7441, 0.9528, 0.7846, 0.9535, 0.8252, 0.9528, 0.7846, 0.971, 0.782, 0.9718, 0.822, 0.9528, 0.7846, 0.9522, 0.7441, 0.9702, 0.7419, 0.971, 0.782, 0.9155, 0.8255, 0.9359, 0.827, 0.9362, 0.7865, 0.9162, 0.7852, 0.9162, 0.7852, 0.9362, 0.7865, 0.9365, 0.746, 0.9169, 0.745, 0.9359, 0.827, 0.9535, 0.8252, 0.9528, 0.7846, 0.9362, 0.7865, 0.9362, 0.7865, 0.9528, 0.7846, 0.9522, 0.7441, 0.9365, 0.746, 0.9535, 0.8252, 0.9718, 0.822, 0.971, 0.782, 0.9528, 0.7846, 0.9528, 0.7846, 0.971, 0.782, 0.9702, 0.7419, 0.9522, 0.7441, 0.9115, 0.9468, 0.9128, 0.9064, 0.9351, 0.902, 0.9347, 0.9394, 0.9128, 0.9064, 0.9141, 0.8659, 0.9355, 0.8645, 0.9351, 0.902, 0.9347, 0.9394, 0.9351, 0.902, 0.9605, 0.8955, 0.9639, 0.9307, 0.9351, 0.902, 0.9355, 0.8645, 0.957, 0.8603, 0.9605, 0.8955, 0.9639, 0.9307, 0.9605, 0.8955, 0.984, 0.8916, 0.9901, 0.9264, 0.9605, 0.8955, 0.957, 0.8603, 0.9779, 0.8568, 0.984, 0.8916, 0.9115, 0.9468, 0.9347, 0.9394, 0.9351, 0.902, 0.9128, 0.9064, 0.9128, 0.9064, 0.9351, 0.902, 0.9355, 0.8645, 0.9141, 0.8659, 0.9347, 0.9394, 0.9639, 0.9307, 0.9605, 0.8955, 0.9351, 0.902, 0.9351, 0.902, 0.9605, 0.8955, 0.957, 0.8603, 0.9355, 0.8645, 0.9639, 0.9307, 0.9901, 0.9264, 0.984, 0.8916, 0.9605, 0.8955, 0.9605, 0.8955, 0.984, 0.8916, 0.9779, 0.8568, 0.957, 0.8603, 0.9175, 0.7047, 0.9217, 0.6362, 0.9393, 0.6371, 0.9368, 0.7055, 0.9368, 0.7055, 0.9393, 0.6371, 0.9538, 0.6351, 0.9515, 0.7035, 0.9515, 0.7035, 0.9538, 0.6351, 0.97, 0.6332, 0.9693, 0.7018, 0.9175, 0.7047, 0.9368, 0.7055, 0.9393, 0.6371, 0.9217, 0.6362, 0.9368, 0.7055, 0.9515, 0.7035, 0.9538, 0.6351, 0.9393, 0.6371, 0.9515, 0.7035, 0.9693, 0.7018, 0.97, 0.6332, 0.9538, 0.6351, 0.9258, 0.5678, 0.9317, 0.5212, 0.9444, 0.5236, 0.9418, 0.5687, 0.9317, 0.5212, 0.9375, 0.4746, 0.9471, 0.4785, 0.9444, 0.5236, 0.9418, 0.5687, 0.9444, 0.5236, 0.957, 0.5223, 0.9561, 0.5666, 0.9444, 0.5236, 0.9471, 0.4785, 0.9578, 0.4779, 0.957, 0.5223, 0.9561, 0.5666, 0.957, 0.5223, 0.9682, 0.5189, 0.9706, 0.5646, 0.957, 0.5223, 0.9578, 0.4779, 0.9658, 0.4731, 0.9682, 0.5189, 0.9258, 0.5678, 0.9418, 0.5687, 0.9444, 0.5236, 0.9317, 0.5212, 0.9317, 0.5212, 0.9444, 0.5236, 0.9471, 0.4785, 0.9375, 0.4746, 0.9418, 0.5687, 0.9561, 0.5666, 0.957, 0.5223, 0.9444, 0.5236, 0.9444, 0.5236, 0.957, 0.5223, 0.9578, 0.4779, 0.9471, 0.4785, 0.9561, 0.5666, 0.9706, 0.5646, 0.9682, 0.5189, 0.957, 0.5223, 0.957, 0.5223, 0.9682, 0.5189, 0.9658, 0.4731, 0.9578, 0.4779, 0.1855, 0.3351, 0.1361, 0.3477, 0.1382, 0.3184, 0.1783, 0.3113, 0.9245, 0.403, 0.8968, 0.4199, 0.8868, 0.3981, 0.9138, 0.3802, 0.2121, 0.3332, 0.1855, 0.3351, 0.1783, 0.3113, 0.2091, 0.3138, 0.2475, 0.3329, 0.2121, 0.3332, 0.2091, 0.3138, 0.2475, 0.3107, 0.01813, 0.3554, 0.05493, 0.3357, 0.06152, 0.3609, 0.03387, 0.3794, 0.9031, 0.3574, 0.9598, 0.3283, 0.9509, 0.3582, 0.9138, 0.3802, 0.3094, 0.3354, 0.3168, 0.3116, 0.3569, 0.3188, 0.3588, 0.3482, 0.5244, 0.5213, 0.5358, 0.4988, 0.5622, 0.5175, 0.5517, 0.539, 0.2829, 0.3334, 0.2859, 0.3139, 0.3168, 0.3116, 0.3094, 0.3354, 0.2475, 0.3329, 0.2475, 0.3107, 0.2859, 0.3139, 0.2829, 0.3334, 0.4768, 0.3564, 0.461, 0.3804, 0.4334, 0.3617, 0.4401, 0.3366, 0.5472, 0.4763, 0.5358, 0.4988, 0.4968, 0.4735, 0.4933, 0.4454, 0.575, 0.6623, 0.5695, 0.6638, 0.5534, 0.6421, 0.5649, 0.6381, 0.4543, 0.7158, 0.4649, 0.7105, 0.4454, 0.8275, 0.4378, 0.8324, 0.7949, 0.64, 0.7838, 0.6365, 0.7892, 0.5512, 0.8019, 0.5552, 0.7969, 0.6615, 0.7787, 0.6551, 0.7838, 0.6365, 0.7949, 0.64, 0.6596, 0.6756, 0.6627, 0.6773, 0.7433, 0.6895, 0.7452, 0.6833, 0.5629, 0.6826, 0.564, 0.6653, 0.5695, 0.6638, 0.5717, 0.6797, 0.5537, 0.7371, 0.5619, 0.7, 0.574, 0.6955, 0.5711, 0.7323, 0.5939, 0.8005, 0.5649, 0.9189, 0.5655, 0.8059, 0.4391, 0.842, 0.4506, 0.8349, 0.4688, 0.8601, 0.4471, 0.9009, 0.5371, 0.8114, 0.5454, 0.7743, 0.5683, 0.7691, 0.5655, 0.8059, 0.5454, 0.7743, 0.5537, 0.7371, 0.5711, 0.7323, 0.5683, 0.7691, 0.4688, 0.8601, 0.4506, 0.8349, 0.4564, 0.8307, 0.4906, 0.8193, 0.4856, 0.8286, 0.4564, 0.8307, 0.4529, 0.8226, 0.413, 0.8329, 0.4378, 0.8324, 0.4391, 0.842, 0.4164, 0.8398, 0.4378, 0.8324, 0.4454, 0.8275, 0.4506, 0.8349, 0.4391, 0.842, 0.4506, 0.8349, 0.4454, 0.8275, 0.4529, 0.8226, 0.4564, 0.8307, 0.4471, 0.9009, 0.4688, 0.8601, 0.5649, 0.9189, 0.5649, 0.9189, 0.4688, 0.8601, 0.5655, 0.8059, 0.6909, 0.9049, 0.6587, 0.9058, 0.6527, 0.9741, 0.6596, 0.8959, 0.6444, 0.9055, 0.6453, 0.9135, 0.6587, 0.9058, 0.6587, 0.9058, 0.6453, 0.9135, 0.6527, 0.9741, 0.6225, 0.9119, 0.6527, 0.9741, 0.6453, 0.9135, 0.6527, 0.9741, 0.7702, 0.9938, 0.6909, 0.9049, 0.7702, 0.9938, 0.8009, 0.8758, 0.744, 0.8859, 0.6909, 0.9049, 0.7702, 0.9938, 0.744, 0.8859, 0.5652, 0.1695, 0.563, 0.1759, 0.545, 0.1748, 0.5455, 0.1689, 0.6466, 0.1711, 0.6473, 0.1771, 0.6397, 0.1713, 0.6392, 0.1612, 0.6346, 0.1554, 0.6392, 0.1612, 0.6397, 0.1713, 0.6269, 0.1656, 0.5652, 0.1695, 0.5693, 0.1566, 0.5725, 0.1664, 0.563, 0.1759, 0.5693, 0.1566, 0.5826, 0.1355, 0.5851, 0.1426, 0.5725, 0.1664, 0.6191, 0.1759, 0.6145, 0.1493, 0.6174, 0.1418, 0.6269, 0.1656, 0.6022, 0.1287, 0.602, 0.1376, 0.5851, 0.1426, 0.5826, 0.1355, 0.6022, 0.1287, 0.6203, 0.1344, 0.6174, 0.1418, 0.602, 0.1376, 0.8942, 0.05019, 0.9138, 0.0501, 0.9142, 0.05609, 0.8962, 0.05664, 0.8127, 0.04936, 0.8204, 0.03966, 0.8196, 0.04977, 0.8119, 0.05528, 0.8252, 0.03399, 0.8326, 0.04449, 0.8196, 0.04977, 0.8204, 0.03966, 0.8942, 0.05019, 0.8962, 0.05664, 0.8869, 0.04689, 0.8905, 0.03711, 0.8905, 0.03711, 0.8869, 0.04689, 0.8751, 0.02265, 0.8778, 0.01567, 0.8401, 0.05498, 0.8326, 0.04449, 0.8428, 0.02097, 0.8455, 0.02854, 0.8584, 0.008314, 0.8778, 0.01567, 0.8751, 0.02265, 0.8583, 0.01721, 0.8584, 0.008314, 0.8583, 0.01721, 0.8428, 0.02097, 0.8401, 0.0134, 0.6451, 0.5289, 0.631, 0.4905, 0.6327, 0.6307, 0.6443, 0.6146, 0.6882, 0.5195, 0.6915, 0.612, 0.7039, 0.6225, 0.703, 0.4761, 0.6709, 0.653, 0.6696, 0.6423, 0.6327, 0.6307, 0.6269, 0.6388, 0.7101, 0.6277, 0.7039, 0.6225, 0.6696, 0.6423, 0.6709, 0.653, 0.7704, 0.7749, 0.7717, 0.7576, 0.7175, 0.7497, 0.6838, 0.7789, 0.7704, 0.7749, 0.7946, 0.7662, 0.7893, 0.7518, 0.7717, 0.7576, 0.7765, 0.5473, 0.7726, 0.633, 0.7605, 0.6487, 0.7638, 0.5085, 0.8199, 0.5395, 0.8362, 0.4967, 0.8319, 0.643, 0.8199, 0.632, 0.7736, 0.6737, 0.7483, 0.6644, 0.7605, 0.6487, 0.7787, 0.6551, 0.8439, 0.6539, 0.7989, 0.6831, 0.7969, 0.6615, 0.8319, 0.643, 0.5619, 0.7, 0.4754, 0.7052, 0.5087, 0.6756, 0.5629, 0.6826, 0.574, 0.6955, 0.5717, 0.6797, 0.5805, 0.6767, 0.586, 0.691, 0.7989, 0.6831, 0.7736, 0.6737, 0.7787, 0.6551, 0.7969, 0.6615, 0.5619, 0.7, 0.5629, 0.6826, 0.5717, 0.6797, 0.574, 0.6955, 0.631, 0.4905, 0.624, 0.4714, 0.6269, 0.6388, 0.6327, 0.6307, 0.6297, 0.6927, 0.6105, 0.7557, 0.6308, 0.7639, 0.635, 0.7125, 0.703, 0.4761, 0.7039, 0.6225, 0.7101, 0.6277, 0.7104, 0.4544, 0.7717, 0.7576, 0.7723, 0.7489, 0.7343, 0.7352, 0.7175, 0.7497, 0.7941, 0.7338, 0.784, 0.7374, 0.7867, 0.7446, 0.7944, 0.75, 0.7717, 0.7576, 0.7893, 0.7518, 0.7867, 0.7446, 0.7723, 0.7489, 0.6723, 0.6637, 0.6709, 0.653, 0.6269, 0.6388, 0.6211, 0.6468, 0.7163, 0.633, 0.7101, 0.6277, 0.6709, 0.653, 0.6723, 0.6637])
me_plane.materials.append(mat_cat_textured)
me_plane.use_remesh_preserve_volume = False
me_plane.use_remesh_preserve_attributes = False
me_plane.use_mirror_vertex_groups = False
me_plane.update()

# ---- objects
ob_plane = bpy.data.objects.new('Plane', me_plane)
ob_lamp = bpy.data.objects.new('Lamp', light_lamp)
ob_camera = bpy.data.objects.new('Camera', cam_camera)

# ---- transforms, parenting, visibility, modifiers, constraints
ob_plane.location = (0.0, 0.0, 0.0)
ob_plane.rotation_euler = (1.571, -0.0, 0.0)
ob_plane.lineart.crease_threshold = 0.0
ob_lamp.location = (4.076, 1.005, 5.904)
ob_lamp.rotation_euler = (0.6503, 0.05522, 1.866)
ob_lamp.lock_rotations_4d = False
ob_lamp.empty_display_type = 'ARROWS'
ob_lamp.color = (0.0, 0.0, 0.0, 0.0)
ob_lamp.lineart.crease_threshold = 0.0
ob_camera.location = (7.481, -6.508, 5.344)
ob_camera.rotation_euler = (1.109, 0.0, 0.8149)
ob_camera.lock_rotations_4d = False
ob_camera.empty_display_type = 'ARROWS'
ob_camera.color = (0.0, 0.0, 0.0, 0.0)
ob_camera.display_type = 'WIRE'
ob_camera.lineart.crease_threshold = 0.0

# ---- collection membership
col_collection_1.objects.link(ob_plane)
col_collection_1.objects.link(ob_lamp)
col_collection_1.objects.link(ob_camera)

# ---- scene / render settings (as saved in the file)
scene.camera = ob_camera
scene.frame_start = 1; scene.frame_end = 250; scene.frame_set(1)
scene.render.engine = 'BLENDER_EEVEE_NEXT'
scene.render.resolution_percentage = 50
scene.render.dither_intensity = 0.0
scene.cycles.use_denoising = False
scene.cycles.samples = 128
scene.cycles.sampling_pattern = 'TABULATED_SOBOL'
scene.cycles.use_adaptive_sampling = False
scene.cycles.use_light_tree = False
scene.cycles.blur_glossy = 0.0
scene.cycles.sample_clamp_indirect = 0.0
scene.view_settings.view_transform = 'Standard'
bpy.context.view_layer.update()
